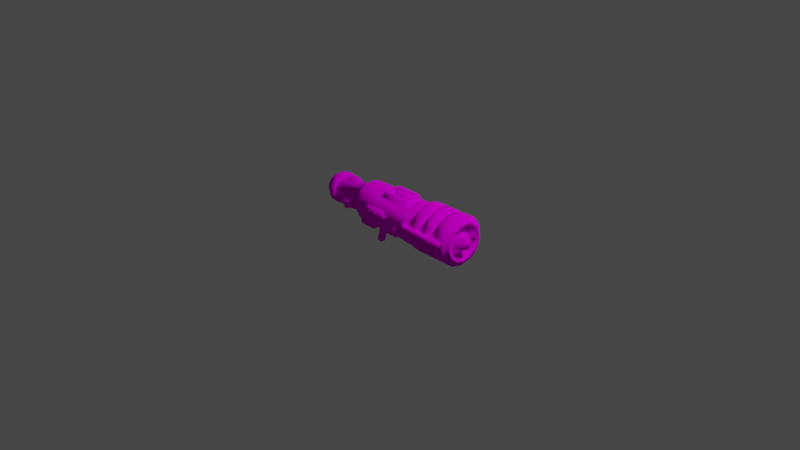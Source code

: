 # Source: Ynykron.blend  (saved by Blender 2.81.16; exported with 4.5.12 LTS)
import bpy
from mathutils import Matrix  # noqa: F401  (used for matrix-valued properties, if any)

bpy.ops.wm.read_factory_settings(use_empty=True)
scene = bpy.context.scene
scene.name = 'Scene'

# ---- collections
col_collection = bpy.data.collections.new('Collection'); scene.collection.children.link(col_collection)

# ---- images (referenced by path relative to the original .blend; pixels are not part of the script)
import os
ASSET_DIR = os.environ.get("B2B_ASSET_DIR", "")  # directory of the original .blend (textures are referenced by path, not embedded)
HERE = os.path.dirname(os.path.abspath(__file__))  # packed textures are extracted next to this script under _unpacked/

def load_image(name, relpath, width, height, colorspace="sRGB"):
    """Load a texture the original file referenced (path relative to the .blend, or extracted next to this script)."""
    p = next((c for c in (os.path.join(HERE, relpath), os.path.join(ASSET_DIR, relpath)) if relpath and os.path.exists(c)), "")
    if p:
        img = bpy.data.images.load(p, check_existing=True)
        img.name = name
    else:  # same state as the original file: an image datablock whose file is absent (Cycles renders it pink)
        img = bpy.data.images.new(name, width, height)
        img.source = "FILE"
        img.filepath = "//" + (relpath or name)
    img.colorspace_settings.name = colorspace
    return img
img_ynykron = load_image('Ynykron', 'Ynykron.png', 1024, 1024, 'sRGB')
img_ynykronammo = load_image('YnykronAmmo', 'YnykronAmmo.png', 1024, 1024, 'sRGB')

# ---- materials (node trees are filled in below, after node groups)
mat_000_normal = bpy.data.materials.new('000_NORMAL_')
mat_000_normal.alpha_threshold = 0.0
mat_000_normal.use_transparent_shadow = False
mat_000_normal.line_color = (0.0, 0.0, 0.0, 1.0)
mat_001_normal = bpy.data.materials.new('001_NORMAL_')
mat_001_normal.use_transparent_shadow = False

# ---- material node trees
mat_000_normal.use_nodes = True; mat_000_normal.node_tree.nodes.clear()
_N = mat_000_normal.node_tree.nodes; _L = mat_000_normal.node_tree.links
n0 = _N.new('ShaderNodeOutputMaterial'); n0.name = 'Material Output'; n0.location = (300, 300)
n1 = _N.new('ShaderNodeBsdfDiffuse'); n1.name = 'Diffuse BSDF'; n1.location = (10, 300)
n1.inputs[1].default_value = 0.5
n2 = _N.new('ShaderNodeTexImage'); n2.name = 'Image Texture'; n2.location = (-280, 280)
n2.image = img_ynykron
n2.interpolation = 'Closest'
_L.new(n1.outputs[0], n0.inputs[0])
_L.new(n2.outputs[0], n1.inputs[0])
n0.is_active_output = True
mat_001_normal.use_nodes = True; mat_001_normal.node_tree.nodes.clear()
_N = mat_001_normal.node_tree.nodes; _L = mat_001_normal.node_tree.links
n0 = _N.new('ShaderNodeOutputMaterial'); n0.name = 'Material Output'; n0.location = (300, 300)
n1 = _N.new('ShaderNodeBsdfDiffuse'); n1.name = 'Diffuse BSDF'; n1.location = (10, 300)
n1.inputs[1].default_value = 0.5
n2 = _N.new('ShaderNodeTexImage'); n2.name = 'Image Texture'; n2.location = (-280, 280)
n2.image = img_ynykronammo
n2.interpolation = 'Closest'
_L.new(n1.outputs[0], n0.inputs[0])
_L.new(n2.outputs[0], n1.inputs[0])
n0.is_active_output = True

# ---- world
world_world = bpy.data.worlds.new('World'); scene.world = world_world
world_world.use_nodes = True; world_world.node_tree.nodes.clear()
_N = world_world.node_tree.nodes; _L = world_world.node_tree.links
n0 = _N.new('ShaderNodeOutputWorld'); n0.name = 'World Output'; n0.location = (300, 300)
n1 = _N.new('ShaderNodeBackground'); n1.name = 'Background'; n1.location = (10, 300)
n1.inputs[0].default_value = (0.05088, 0.05088, 0.05088, 1.0)
_L.new(n1.outputs[0], n0.inputs[0])
n0.is_active_output = True
world_world.color = (0.05088, 0.05088, 0.05088)
world_world.use_sun_shadow = False
world_world.sun_shadow_jitter_overblur = 0.0

# ---- cameras
cam_camera = bpy.data.cameras.new('Camera')
cam_camera.clip_end = 100.0
cam_camera.ortho_scale = 7.314

# ---- lights
light_light = bpy.data.lights.new('Light', 'POINT')
light_light.transmission_factor = 0.0
light_light.energy = 1000.0
light_light.shadow_soft_size = 0.1
light_light.shadow_maximum_resolution = 0.006
light_light.use_absolute_resolution = True

# ---- meshes
me_cube = bpy.data.meshes.new('Cube')
me_cube.from_pydata([(0.913, -1.311e-08, -0.1508), (-0.407, 2.623e-08, -0.1508), (0.913, 0.1022, -0.1256), (-0.407, 0.1022, -0.1256), (0.913, 0.1811, -0.05575), (-0.407, 0.1811, -0.05575), (0.913, 0.2184, 0.04271), (-0.407, 0.2184, 0.04271), (0.913, 0.2057, 0.1472), (-0.407, 0.2057, 0.1472), (0.913, 0.1459, 0.2339), (-0.407, 0.1459, 0.2339), (0.913, 0.05265, 0.2828), (-0.407, 0.05265, 0.2828), (0.913, -0.05265, 0.2828), (-0.407, -0.05265, 0.2828), (0.913, -0.1459, 0.2339), (-0.407, -0.1459, 0.2339), (0.913, -0.2057, 0.1472), (-0.407, -0.2057, 0.1472), (0.913, -0.2184, 0.04271), (-0.407, -0.2184, 0.04271), (0.913, -0.1811, -0.05575), (-0.407, -0.1811, -0.05575), (0.913, -0.1022, -0.1256), (-0.407, -0.1022, -0.1256), (-0.473, 0.08179, -0.08662), (-0.473, 2.663e-08, -0.1068), (-0.473, 0.1448, -0.03075), (-0.473, 0.1747, 0.04801), (-0.473, 0.1646, 0.1316), (-0.473, 0.1167, 0.201), (-0.473, 0.04212, 0.2401), (-0.473, -0.04212, 0.2401), (-0.473, -0.1167, 0.201), (-0.473, -0.1646, 0.1316), (-0.473, -0.1747, 0.04801), (-0.473, -0.1448, -0.03075), (-0.473, -0.08179, -0.08662), (0.869, -1.392e-08, -0.1948), (0.869, 0.1227, -0.1645), (0.869, 0.2173, -0.08074), (0.869, 0.2621, 0.0374), (0.869, 0.2468, 0.1628), (0.869, 0.1751, 0.2668), (0.869, 0.06318, 0.3256), (0.869, -0.06318, 0.3256), (0.869, -0.1751, 0.2668), (0.869, -0.2468, 0.1628), (0.869, -0.2621, 0.0374), (0.869, -0.2173, -0.08074), (0.869, -0.1227, -0.1645), (0.737, -1.392e-08, -0.1948), (0.737, 0.1227, -0.1645), (0.737, 0.2173, -0.08074), (0.737, 0.2621, 0.0374), (0.737, 0.2468, 0.1628), (0.737, 0.1751, 0.2668), (0.737, 0.06318, 0.3256), (0.737, -0.06318, 0.3256), (0.737, -0.1751, 0.2668), (0.737, -0.2468, 0.1628), (0.737, -0.2621, 0.0374), (0.737, -0.2173, -0.08074), (0.737, -0.1227, -0.1645), (0.671, -1.392e-08, -0.1948), (0.671, 0.1227, -0.1645), (0.671, 0.2173, -0.08074), (0.671, 0.2621, 0.0374), (0.671, 0.2468, 0.1628), (0.671, 0.1751, 0.2668), (0.671, 0.06318, 0.3256), (0.671, -0.06318, 0.3256), (0.671, -0.1751, 0.2668), (0.671, -0.2468, 0.1628), (0.671, -0.2621, 0.0374), (0.671, -0.2173, -0.08074), (0.671, -0.1227, -0.1645), (0.583, -1.392e-08, -0.1948), (0.583, 0.1227, -0.1645), (0.583, 0.2173, -0.08074), (0.583, 0.2621, 0.0374), (0.583, 0.2468, 0.1628), (0.583, 0.1751, 0.2668), (0.583, 0.06318, 0.3256), (0.583, -0.06318, 0.3256), (0.583, -0.1751, 0.2668), (0.583, -0.2468, 0.1628), (0.583, -0.2621, 0.0374), (0.583, -0.2173, -0.08074), (0.583, -0.1227, -0.1645), (0.517, -1.392e-08, -0.1948), (0.517, 0.1227, -0.1645), (0.517, 0.2173, -0.08074), (0.517, 0.2621, 0.0374), (0.517, 0.2468, 0.1628), (0.517, 0.1751, 0.2668), (0.517, 0.06318, 0.3256), (0.517, -0.06318, 0.3256), (0.517, -0.1751, 0.2668), (0.517, -0.2468, 0.1628), (0.517, -0.2621, 0.0374), (0.517, -0.2173, -0.08074), (0.517, -0.1227, -0.1645), (0.429, -1.392e-08, -0.1948), (0.429, 0.1227, -0.1645), (0.429, 0.2173, -0.08074), (0.429, 0.2621, 0.0374), (0.429, 0.2468, 0.1628), (0.429, 0.1751, 0.2668), (0.429, 0.06318, 0.3256), (0.429, -0.06318, 0.3256), (0.429, -0.1751, 0.2668), (0.429, -0.2468, 0.1628), (0.429, -0.2621, 0.0374), (0.429, -0.2173, -0.08074), (0.429, -0.1227, -0.1645), (0.913, -1.231e-08, -0.1068), (0.913, 0.08179, -0.08662), (0.913, 0.1448, -0.03075), (0.913, 0.1747, 0.04801), (0.913, 0.1646, 0.1316), (0.913, 0.1167, 0.201), (0.913, 0.04212, 0.2401), (0.913, -0.04212, 0.2401), (0.913, -0.1167, 0.201), (0.913, -0.1646, 0.1316), (0.913, -0.1747, 0.04801), (0.913, -0.1448, -0.03075), (0.913, -0.08179, -0.08662), (0.803, -1.231e-08, -0.1068), (0.803, 0.08179, -0.08662), (0.803, 0.1448, -0.03075), (0.803, 0.1747, 0.04801), (0.803, 0.1646, 0.1316), (0.803, 0.1167, 0.201), (0.803, 0.04212, 0.2401), (0.803, -0.04212, 0.2401), (0.803, -0.1167, 0.201), (0.803, -0.1646, 0.1316), (0.803, -0.1747, 0.04801), (0.803, -0.1448, -0.03075), (0.803, -0.08179, -0.08662), (0.869, -1.221e-08, -0.1504), (0.869, 0.1021, -0.1253), (0.869, 0.1808, -0.05555), (0.869, 0.218, 0.04275), (0.869, 0.2054, 0.1471), (0.869, 0.1457, 0.2336), (0.869, 0.05257, 0.2825), (0.869, -0.05257, 0.2825), (0.869, -0.1457, 0.2336), (0.869, -0.2054, 0.1471), (0.869, -0.218, 0.04275), (0.869, -0.1808, -0.05555), (0.869, -0.1021, -0.1253), (0.429, -1.221e-08, -0.1504), (0.429, 0.1021, -0.1253), (0.429, 0.1808, -0.05555), (0.429, 0.218, 0.04275), (0.429, 0.2054, 0.1471), (0.429, 0.1457, 0.2336), (0.429, 0.05257, 0.2825), (0.429, -0.05257, 0.2825), (0.429, -0.1457, 0.2336), (0.429, -0.2054, 0.1471), (0.429, -0.218, 0.04275), (0.429, -0.1808, -0.05555), (0.429, -0.1021, -0.1253), (0.737, 0.1808, -0.05555), (0.737, 0.218, 0.04275), (0.737, 0.2054, 0.1471), (0.737, 0.1457, 0.2336), (0.737, 0.05257, 0.2825), (0.737, -0.05257, 0.2825), (0.737, -0.1457, 0.2336), (0.737, -0.2054, 0.1471), (0.737, -0.218, 0.04275), (0.737, -0.1808, -0.05555), (0.671, 0.1808, -0.05555), (0.671, 0.218, 0.04275), (0.671, 0.2054, 0.1471), (0.671, 0.1457, 0.2336), (0.671, 0.05257, 0.2825), (0.671, -0.05257, 0.2825), (0.671, -0.1457, 0.2336), (0.671, -0.2054, 0.1471), (0.671, -0.218, 0.04275), (0.671, -0.1808, -0.05555), (0.517, 0.1808, -0.05555), (0.517, 0.218, 0.04275), (0.517, 0.2054, 0.1471), (0.517, 0.1457, 0.2336), (0.517, 0.05257, 0.2825), (0.517, -0.05257, 0.2825), (0.517, -0.1457, 0.2336), (0.517, -0.2054, 0.1471), (0.517, -0.218, 0.04275), (0.517, -0.1808, -0.05555), (0.583, 0.1808, -0.05555), (0.583, 0.218, 0.04275), (0.583, 0.2054, 0.1471), (0.583, 0.1457, 0.2336), (0.583, 0.05257, 0.2825), (0.583, -0.05257, 0.2825), (0.583, -0.1457, 0.2336), (0.583, -0.2054, 0.1471), (0.583, -0.218, 0.04275), (0.583, -0.1808, -0.05555), (0.869, -9.401e-09, -0.03637), (0.869, 0.04907, -0.02428), (0.869, 0.08691, 0.009238), (0.869, 0.1048, 0.0565), (0.869, 0.09874, 0.1067), (0.869, 0.07003, 0.1483), (0.869, 0.02527, 0.1718), (0.869, -0.02527, 0.1718), (0.869, -0.07003, 0.1483), (0.869, -0.09874, 0.1067), (0.869, -0.1048, 0.0565), (0.869, -0.08691, 0.009237), (0.869, -0.04907, -0.02428), (0.957, -7.853e-09, 0.01643), (0.957, 0.02454, 0.02247), (0.957, 0.04345, 0.03923), (0.957, 0.05242, 0.06286), (0.957, 0.04937, 0.08795), (0.957, 0.03501, 0.1087), (0.957, 0.01264, 0.1205), (0.957, -0.01264, 0.1205), (0.957, -0.03501, 0.1087), (0.957, -0.04937, 0.08795), (0.957, -0.05242, 0.06286), (0.957, -0.04345, 0.03923), (0.957, -0.02454, 0.02247), (-0.473, 0.06543, -0.05545), (-0.473, 2.615e-08, -0.07157), (-0.473, 0.1159, -0.01076), (-0.473, 0.1398, 0.05225), (-0.473, 0.1317, 0.1192), (-0.473, 0.09337, 0.1746), (-0.473, 0.0337, 0.2059), (-0.473, -0.0337, 0.2059), (-0.473, -0.09337, 0.1746), (-0.473, -0.1317, 0.1192), (-0.473, -0.1398, 0.05225), (-0.473, -0.1159, -0.01076), (-0.473, -0.06543, -0.05545), (-0.913, 0.06543, -0.05545), (-0.913, 2.615e-08, -0.07157), (-0.913, 0.1159, -0.01076), (-0.913, 0.1398, 0.05225), (-0.913, 0.1317, 0.1192), (-0.913, 0.09337, 0.1746), (-0.913, 0.0337, 0.2059), (-0.913, -0.0337, 0.2059), (-0.913, -0.09337, 0.1746), (-0.913, -0.1317, 0.1192), (-0.913, -0.1398, 0.05225), (-0.913, -0.1159, -0.01076), (-0.913, -0.06543, -0.05545), (-0.957, 0.05889, -0.04298), (-0.957, 2.583e-08, -0.05749), (-0.957, 0.1043, -0.00276), (-0.957, 0.1258, 0.05395), (-0.957, 0.1185, 0.1142), (-0.957, 0.08403, 0.1641), (-0.957, 0.03033, 0.1923), (-0.957, -0.03033, 0.1923), (-0.957, -0.08403, 0.1641), (-0.957, -0.1185, 0.1142), (-0.957, -0.1258, 0.05395), (-0.957, -0.1043, -0.00276), (-0.957, -0.05889, -0.04298), (-0.891, 0.06543, -0.05545), (-0.891, -6.659e-10, -0.07157), (-0.891, 0.1159, -0.01076), (-0.891, 0.1398, 0.05225), (-0.891, 0.1317, 0.1192), (-0.891, 0.09337, 0.1746), (-0.891, 0.0337, 0.2059), (-0.891, -0.0337, 0.2059), (-0.891, -0.09337, 0.1746), (-0.891, -0.1317, 0.1192), (-0.891, -0.1398, 0.05225), (-0.891, -0.1159, -0.01076), (-0.891, -0.06543, -0.05545), (-0.891, 0.07852, -0.08038), (-0.891, -7.991e-10, -0.09973), (-0.891, 0.1391, -0.02676), (-0.891, 0.1677, 0.04886), (-0.891, 0.158, 0.1291), (-0.891, 0.112, 0.1957), (-0.891, 0.04043, 0.2333), (-0.891, -0.04043, 0.2333), (-0.891, -0.112, 0.1957), (-0.891, -0.158, 0.1291), (-0.891, -0.1677, 0.04886), (-0.891, -0.1391, -0.02676), (-0.891, -0.07852, -0.08038), (-0.825, 0.07852, -0.08038), (-0.825, -7.991e-10, -0.09973), (-0.825, 0.1391, -0.02676), (-0.825, 0.1677, 0.04886), (-0.825, 0.158, 0.1291), (-0.825, 0.112, 0.1957), (-0.825, 0.04043, 0.2333), (-0.825, -0.04043, 0.2333), (-0.825, -0.112, 0.1957), (-0.825, -0.158, 0.1291), (-0.825, -0.1677, 0.04886), (-0.825, -0.1391, -0.02676), (-0.825, -0.07852, -0.08038), (-0.825, 0.06533, -0.05525), (-0.825, -1.234e-09, -0.07135), (-0.825, 0.1157, -0.01063), (-0.825, 0.1395, 0.05228), (-0.825, 0.1314, 0.1191), (-0.825, 0.09322, 0.1744), (-0.825, 0.03364, 0.2057), (-0.825, -0.03364, 0.2057), (-0.825, -0.09322, 0.1744), (-0.825, -0.1314, 0.1191), (-0.825, -0.1395, 0.05228), (-0.825, -0.1157, -0.01063), (-0.825, -0.06533, -0.05525), (-0.759, -0.03168, 0.2056), (-0.715, -0.03168, 0.2408), (-0.759, 0.03168, 0.2056), (-0.715, 0.03168, 0.2408), (-0.583, -0.03168, 0.2056), (-0.627, -0.03168, 0.2408), (-0.583, 0.03168, 0.2056), (-0.627, 0.03168, 0.2408), (0.3894, 0.259, 0.06249), (0.3894, 0.2499, 0.1378), (0.8426, 0.259, 0.06249), (0.8426, 0.2499, 0.1378), (0.7986, 0.2936, 0.1431), (0.7986, 0.3027, 0.06779), (0.3454, 0.2936, 0.1431), (0.3454, 0.3027, 0.06779), (0.2794, 0.2184, 0.04271), (0.2794, 0.1811, -0.05575), (0.2618, 0.2559, 0.02879), (0.2618, 0.2201, -0.04997), (0.1034, 0.2184, 0.04271), (0.1034, 0.1811, -0.05575), (0.121, 0.2559, 0.02879), (0.121, 0.2201, -0.04997), (-0.187, 0.1732, -0.06273), (-0.385, 0.1732, -0.06273), (-0.187, 0.1101, -0.1186), (-0.385, 0.1101, -0.1186), (-0.3553, 0.1929, -0.104), (-0.2167, 0.1929, -0.104), (-0.2167, 0.1488, -0.1431), (-0.3553, 0.1488, -0.1431), (0.2587, 0.2075, 0.1326), (0.2587, 0.2166, 0.05734), (0.3467, 0.2166, 0.05734), (0.3467, 0.2075, 0.1326), (0.033, 0.2118, 0.09495), (-0.165, 0.1459, 0.2339), (0.231, -0.1459, 0.2339), (-0.165, -0.1459, 0.2339), (0.2706, 0.05265, 0.2828), (0.2706, -0.05265, 0.2828), (-0.2046, 0.05265, 0.2828), (-0.2046, -0.05265, 0.2828), (0.231, 0.1459, 0.2339), (0.231, -0.1459, 0.2339), (0.033, 0.2337, 0.0976), (-0.011, 0.218, 0.04426), (-0.011, 0.2398, 0.04691), (-0.231, 0.218, 0.04426), (-0.231, 0.2398, 0.04691), (-0.275, 0.2118, 0.09495), (-0.275, 0.2337, 0.0976), (-0.231, 0.2057, 0.1456), (-0.231, 0.2275, 0.1483), (-0.011, 0.2057, 0.1456), (-0.011, 0.2275, 0.1483), (-0.08105, 0.08403, 0.2999), (-0.08105, -0.08403, 0.2999), (0.147, 0.08403, 0.2999), (0.147, -0.08403, 0.2999), (-0.1254, -0.1167, 0.2339), (-0.1254, 0.1167, 0.2339), (0.1914, 0.1167, 0.2339), (0.1914, -0.1167, 0.2339), (-0.1096, -0.105, 0.2999), (-0.1096, 0.105, 0.2999), (0.1756, 0.105, 0.2999), (0.1756, -0.105, 0.2999), (-0.08105, -0.08403, 0.2559), (-0.08105, 0.08403, 0.2559), (0.147, 0.08403, 0.2559), (0.147, -0.08403, 0.2559), (-0.275, -0.099, -0.1398), (-0.275, -0.1022, -0.1256), (-0.275, 0.099, -0.1398), (-0.275, 0.1022, -0.1256), (0.275, -0.099, -0.1398), (0.275, -0.1022, -0.1256), (0.275, 0.099, -0.1398), (0.275, 0.1022, -0.1256), (-0.275, 0.0495, -0.1618), (-0.275, -0.0495, -0.1618), (0.275, -0.0495, -0.1618), (0.275, 0.0495, -0.1618), (0.275, 0.0, -0.1508), (-0.275, 0.0, -0.1508), (-0.121, 0.1525, 0.07224), (-0.121, 0.2443, 0.08337), (-0.1101, 0.152, 0.07671), (-0.1101, 0.2437, 0.08785), (-0.1056, 0.1507, 0.08753), (-0.1056, 0.2424, 0.09866), (-0.1101, 0.1494, 0.09834), (-0.1101, 0.2411, 0.1095), (-0.121, 0.1488, 0.1028), (-0.121, 0.2406, 0.114), (-0.1319, 0.1494, 0.09834), (-0.1319, 0.2411, 0.1095), (-0.1364, 0.1507, 0.08753), (-0.1364, 0.2424, 0.09866), (-0.1319, 0.152, 0.07671), (-0.1319, 0.2437, 0.08785), (-0.495, 0.06543, -0.05545), (-0.495, 2.615e-08, -0.07157), (-0.495, -0.06543, -0.05545), (-0.803, 0.06543, -0.05545), (-0.803, 2.615e-08, -0.07157), (-0.803, -0.06543, -0.05545), (-0.5354, 0.06543, -0.07182), (-0.5354, 2.615e-08, -0.08282), (-0.5354, -0.06543, -0.07182), (-0.7627, 0.06543, -0.1268), (-0.7627, 2.615e-08, -0.1378), (-0.7627, -0.06543, -0.1268), (-0.704, -0.06543, -0.05545), (-0.649, -0.06543, -0.05545), (-0.594, -0.06543, -0.05545), (-0.704, 0.06543, -0.05545), (-0.649, 0.06543, -0.05545), (-0.594, 0.06543, -0.05545), (-0.726, -0.06543, -0.1075), (-0.649, -0.06543, -0.08551), (-0.5719, -0.06543, -0.08111), (-0.726, 0.06543, -0.1075), (-0.649, 0.06543, -0.08551), (-0.5719, 0.06543, -0.08111), (-0.3027, -0.02156, -0.3322), (-0.2587, -0.02156, -0.1618), (-0.3027, 0.02156, -0.3322), (-0.2587, 0.02156, -0.1618), (-0.2411, -0.02464, -0.3446), (-0.1971, -0.02464, -0.1618), (-0.2411, 0.02464, -0.3446), (-0.1971, 0.02464, -0.1618), (-0.3058, -8.159e-10, -0.3316), (-0.2618, -8.159e-10, -0.1618), (-0.2555, 0.03388, -0.3417), (-0.2853, 0.0308, -0.3357), (-0.2413, 0.0308, -0.1618), (-0.2115, 0.03388, -0.1618), (-0.2853, -0.0308, -0.3357), (-0.2555, -0.03388, -0.3417), (-0.2115, -0.03388, -0.1618), (-0.2413, -0.0308, -0.1618), (-0.5719, 2.615e-08, -0.08557), (-0.649, 0.0, -0.09272), (-0.726, 2.615e-08, -0.1131), (-0.2103, -0.00887, -0.2164), (-0.1971, -0.00887, -0.1616), (-0.2103, 0.00887, -0.2164), (-0.1971, 0.00887, -0.1616), (-0.1641, 0.00887, -0.1616), (-0.1773, 0.00887, -0.2164), (-0.1641, -0.00887, -0.1616), (-0.1773, -0.00887, -0.2164), (-0.2119, -0.01404, -0.2231), (-0.2103, -0.01404, -0.2165), (-0.2119, 0.01404, -0.2231), (-0.2103, 0.01404, -0.2165), (-0.2129, 0.0, -0.2274), (-0.1223, 0.01404, -0.2165), (-0.1239, 0.01404, -0.2231), (-0.1223, -0.01404, -0.2165), (-0.1239, -0.01404, -0.2231), (-0.1249, 0.0, -0.2274), (-0.03428, 0.01404, -0.2165), (-0.03589, 0.01404, -0.2231), (-0.03428, -0.01404, -0.2165), (-0.03589, -0.01404, -0.2231), (-0.03692, 0.0, -0.2274), (-0.1113, 0.01404, -0.1618), (-0.1113, -0.01404, -0.1618), (-0.02328, 0.01404, -0.1618), (-0.02328, -0.01404, -0.1618), (0.04272, 0.02809, -0.1618), (0.04272, -0.02809, -0.1618), (0.1307, 0.02809, -0.1618), (0.1307, -0.02809, -0.1618), (0.1307, 0.02809, -0.1948), (0.1307, -0.02809, -0.1948), (0.04272, 0.04719, -0.1618), (0.04272, -0.04719, -0.1618), (0.1395, 0.04719, -0.1948), (0.1395, -0.04719, -0.1948), (0.1395, 0.04719, -0.1618), (0.1395, -0.04719, -0.1618), (0.2495, -0.04719, -0.1948), (0.2495, 0.04719, -0.1948), (0.2715, -0.04719, -0.1618), (0.2715, 0.04719, -0.1618), (0.0176, -0.02006, -0.1882), (0.0176, -0.02006, -0.1794), (0.0176, 0.02006, -0.1882), (0.0176, 0.02006, -0.1794), (0.0374, -0.02006, -0.1882), (0.0374, -0.02006, -0.1794), (0.0374, 0.02006, -0.1882), (0.0374, 0.02006, -0.1794), (0.0176, -0.02654, -0.1882), (0.0176, -0.02654, -0.1794), (0.0176, 0.02654, -0.1794), (0.0176, 0.02654, -0.1882), (0.0374, 0.02654, -0.1882), (0.0374, 0.02654, -0.1794), (0.0374, -0.02654, -0.1794), (0.0374, -0.02654, -0.1882), (0.1254, 0.02006, -0.1794), (0.1254, 0.02006, -0.1882), (0.1254, -0.02006, -0.1794), (0.1254, -0.02006, -0.1882), (0.1254, 0.02654, -0.1794), (0.1254, 0.02654, -0.1882), (0.1254, -0.02654, -0.1794), (0.1254, -0.02654, -0.1882), (0.1236, -0.02822, -0.1838), (0.1236, 0.02822, -0.1838), (0.1218, -0.02822, -0.1813), (0.1218, 0.02822, -0.1813), (0.1189, -0.02822, -0.1822), (0.1189, 0.02822, -0.1822), (0.1189, -0.02822, -0.1853), (0.1189, 0.02822, -0.1853), (0.1218, -0.02822, -0.1863), (0.1218, 0.02822, -0.1863), (-0.05824, -0.06722, 0.0579), (-0.05824, 0.06722, 0.0579), (0.1242, 0.06722, 0.0579), (0.1242, -0.06722, 0.0579), (-0.05824, -0.06722, 0.2779), (-0.05824, 0.06722, 0.2779), (0.1242, 0.06722, 0.2779), (0.1242, -0.06722, 0.2779), (0.1081, 7.816e-17, 0.2782), (0.1061, 0.006466, 0.2782), (0.1008, 0.01046, 0.2782), (0.09422, 0.01046, 0.2782), (0.0889, 0.006466, 0.2782), (0.08688, 7.816e-17, 0.2782), (0.0889, -0.006466, 0.2782), (0.09422, -0.01046, 0.2782), (0.1008, -0.01046, 0.2782), (0.1061, -0.006466, 0.2782), (-0.04213, 7.816e-17, 0.2782), (-0.0401, 0.006466, 0.2782), (-0.03478, 0.01046, 0.2782), (-0.02822, 0.01046, 0.2782), (-0.0229, 0.006466, 0.2782), (-0.02088, 7.816e-17, 0.2782), (-0.0229, -0.006466, 0.2782), (-0.02822, -0.01046, 0.2782), (-0.03478, -0.01046, 0.2782), (-0.0401, -0.006466, 0.2782), (-0.04213, -2.623e-09, 0.3057), (-0.0401, 0.006466, 0.3051), (-0.03478, 0.01046, 0.3037), (-0.02822, 0.01046, 0.3019), (-0.0229, 0.006466, 0.3005), (-0.02088, -1.311e-09, 0.3), (-0.0229, -0.006466, 0.3005), (-0.02822, -0.01046, 0.3019), (-0.03478, -0.01046, 0.3037), (-0.0401, -0.006466, 0.3051), (-0.02789, -5.245e-09, 0.3303), (-0.02641, 0.006466, 0.3288), (-0.02252, 0.01046, 0.3249), (-0.01771, 0.01046, 0.3201), (-0.01382, 0.006466, 0.3162), (-0.01233, -2.623e-09, 0.3148), (-0.01382, -0.006466, 0.3162), (-0.01771, -0.01046, 0.3201), (-0.02252, -0.01046, 0.3249), (-0.02641, -0.006466, 0.3288), (-0.003235, -5.245e-09, 0.3446), (-0.002691, 0.006466, 0.3425), (-0.001268, 0.01046, 0.3372), (0.0004917, 0.01046, 0.3306), (0.001915, 0.006466, 0.3253), (0.002459, -5.245e-09, 0.3233), (0.001915, -0.006466, 0.3253), (0.0004917, -0.01046, 0.3306), (-0.001268, -0.01046, 0.3372), (-0.002691, -0.006466, 0.3425), (0.06924, -5.245e-09, 0.3446), (0.06869, 0.006466, 0.3425), (0.06727, 0.01046, 0.3372), (0.06551, 0.01046, 0.3306), (0.06408, 0.006466, 0.3253), (0.06354, -5.245e-09, 0.3233), (0.06408, -0.006466, 0.3253), (0.06551, -0.01046, 0.3306), (0.06727, -0.01046, 0.3372), (0.06869, -0.006466, 0.3425), (0.09389, -5.245e-09, 0.3303), (0.09241, 0.006466, 0.3288), (0.08852, 0.01046, 0.3249), (0.08371, 0.01046, 0.3201), (0.07982, 0.006466, 0.3162), (0.07833, -2.623e-09, 0.3148), (0.07982, -0.006466, 0.3162), (0.08371, -0.01046, 0.3201), (0.08852, -0.01046, 0.3249), (0.09241, -0.006466, 0.3288), (0.1081, -2.623e-09, 0.3057), (0.1061, 0.006466, 0.3051), (0.1008, 0.01046, 0.3037), (0.09422, 0.01046, 0.3019), (0.0889, 0.006466, 0.3005), (0.08688, -1.311e-09, 0.3), (0.0889, -0.006466, 0.3005), (0.09422, -0.01046, 0.3019), (0.1008, -0.01046, 0.3037), (0.1061, -0.006466, 0.3051), (-0.02174, -0.06722, 0.1239), (-0.02174, -0.06722, 0.2119), (-0.02174, 0.06722, 0.2119), (-0.02174, 0.06722, 0.1239), (0.08774, -0.06722, 0.1239), (0.08774, -0.06722, 0.2119), (0.08774, 0.06722, 0.1239), (0.08774, 0.06722, 0.2119), (-0.08105, -0.08403, 0.07623), (-0.08105, -0.08403, 0.2596), (-0.08105, 0.08403, 0.2596), (-0.08105, 0.08403, 0.07623), (0.147, -0.08403, 0.07623), (0.147, -0.08403, 0.2596), (0.147, 0.08403, 0.07623), (0.147, 0.08403, 0.2596), (-0.05824, -0.08403, 0.09456), (-0.05824, -0.08403, 0.2412), (-0.05824, 0.08403, 0.2412), (-0.05824, 0.08403, 0.09456), (0.1242, -0.08403, 0.09456), (0.1242, -0.08403, 0.2412), (0.1242, 0.08403, 0.09456), (0.1242, 0.08403, 0.2412), (0.008053, -0.011, 0.0579), (0.008053, -0.011, 0.02501), (0.09605, 0.011, 0.02501), (0.09605, 0.011, 0.0579), (0.09605, -0.011, 0.02501), (0.09605, -0.011, 0.0579), (0.008053, 0.011, 0.0579), (0.008053, 0.011, 0.02501), (0.077, 0.022, 0.01401), (0.077, 0.022, 0.0579), (0.05795, 0.011, 0.02501), (0.05795, 0.011, 0.0579), (0.05795, -0.011, 0.02501), (0.05795, -0.011, 0.0579), (0.077, -0.022, 0.01401), (0.077, -0.022, 0.0579), (-0.011, 0.022, 0.01401), (-0.011, 0.022, 0.0579), (-0.03005, 0.011, 0.02501), (-0.03005, 0.011, 0.0579), (-0.03005, -0.011, 0.02501), (-0.03005, -0.011, 0.0579), (-0.011, -0.022, 0.01401), (-0.011, -0.022, 0.0579), (-0.055, 0.1525, 0.07224), (-0.055, 0.2443, 0.08337), (-0.04411, 0.152, 0.07671), (-0.04411, 0.2437, 0.08785), (-0.0396, 0.1507, 0.08753), (-0.0396, 0.2424, 0.09866), (-0.04411, 0.1494, 0.09834), (-0.04411, 0.2411, 0.1095), (-0.055, 0.1488, 0.1028), (-0.055, 0.2406, 0.114), (-0.06589, 0.1494, 0.09834), (-0.06589, 0.2411, 0.1095), (-0.0704, 0.1507, 0.08753), (-0.0704, 0.2424, 0.09866), (-0.06589, 0.152, 0.07671), (-0.06589, 0.2437, 0.08785), (-0.187, 0.1525, 0.07224), (-0.187, 0.2443, 0.08337), (-0.1761, 0.152, 0.07671), (-0.1761, 0.2437, 0.08785), (-0.1716, 0.1507, 0.08753), (-0.1716, 0.2424, 0.09866), (-0.1761, 0.1494, 0.09834), (-0.1761, 0.2411, 0.1095), (-0.187, 0.1488, 0.1028), (-0.187, 0.2406, 0.114), (-0.1979, 0.1494, 0.09834), (-0.1979, 0.2411, 0.1095), (-0.2024, 0.1507, 0.08753), (-0.2024, 0.2424, 0.09866), (-0.1979, 0.152, 0.07671), (-0.1979, 0.2437, 0.08785), (0.3894, -0.259, 0.06249), (0.3894, -0.2499, 0.1378), (0.8426, -0.259, 0.06249), (0.8426, -0.2499, 0.1378), (0.7986, -0.2936, 0.1431), (0.7986, -0.3027, 0.06779), (0.3454, -0.2936, 0.1431), (0.3454, -0.3027, 0.06779), (0.2794, -0.2184, 0.04271), (0.2794, -0.1811, -0.05575), (0.2618, -0.2559, 0.02879), (0.2618, -0.2201, -0.04997), (0.1034, -0.2184, 0.04271), (0.1034, -0.1811, -0.05575), (0.121, -0.2559, 0.02879), (0.121, -0.2201, -0.04997), (-0.187, -0.1732, -0.06273), (-0.385, -0.1732, -0.06273), (-0.187, -0.1101, -0.1186), (-0.385, -0.1101, -0.1186), (-0.3553, -0.1929, -0.104), (-0.2167, -0.1929, -0.104), (-0.2167, -0.1488, -0.1431), (-0.3553, -0.1488, -0.1431), (0.2587, -0.2075, 0.1326), (0.2587, -0.2166, 0.05734), (0.3467, -0.2166, 0.05734), (0.3467, -0.2075, 0.1326), (0.033, -0.2118, 0.09495), (0.033, -0.2337, 0.0976), (-0.011, -0.218, 0.04426), (-0.011, -0.2398, 0.04691), (-0.231, -0.218, 0.04426), (-0.231, -0.2398, 0.04691), (-0.275, -0.2118, 0.09495), (-0.275, -0.2337, 0.0976), (-0.231, -0.2057, 0.1456), (-0.231, -0.2275, 0.1483), (-0.011, -0.2057, 0.1456), (-0.011, -0.2275, 0.1483), (-0.121, -0.1525, 0.07224), (-0.121, -0.2443, 0.08337), (-0.1101, -0.152, 0.07671), (-0.1101, -0.2437, 0.08785), (-0.1056, -0.1507, 0.08753), (-0.1056, -0.2424, 0.09866), (-0.1101, -0.1494, 0.09834), (-0.1101, -0.2411, 0.1095), (-0.121, -0.1488, 0.1028), (-0.121, -0.2406, 0.114), (-0.1319, -0.1494, 0.09834), (-0.1319, -0.2411, 0.1095), (-0.1364, -0.1507, 0.08753), (-0.1364, -0.2424, 0.09866), (-0.1319, -0.152, 0.07671), (-0.1319, -0.2437, 0.08785), (-0.055, -0.1525, 0.07224), (-0.055, -0.2443, 0.08337), (-0.04411, -0.152, 0.07671), (-0.04411, -0.2437, 0.08785), (-0.0396, -0.1507, 0.08753), (-0.0396, -0.2424, 0.09866), (-0.04411, -0.1494, 0.09834), (-0.04411, -0.2411, 0.1095), (-0.055, -0.1488, 0.1028), (-0.055, -0.2406, 0.114), (-0.06589, -0.1494, 0.09834), (-0.06589, -0.2411, 0.1095), (-0.0704, -0.1507, 0.08753), (-0.0704, -0.2424, 0.09866), (-0.06589, -0.152, 0.07671), (-0.06589, -0.2437, 0.08785), (-0.187, -0.1525, 0.07224), (-0.187, -0.2443, 0.08337), (-0.1761, -0.152, 0.07671), (-0.1761, -0.2437, 0.08785), (-0.1716, -0.1507, 0.08753), (-0.1716, -0.2424, 0.09866), (-0.1761, -0.1494, 0.09834), (-0.1761, -0.2411, 0.1095), (-0.187, -0.1488, 0.1028), (-0.187, -0.2406, 0.114), (-0.1979, -0.1494, 0.09834), (-0.1979, -0.2411, 0.1095), (-0.2024, -0.1507, 0.08753), (-0.2024, -0.2424, 0.09866), (-0.1979, -0.152, 0.07671), (-0.1979, -0.2437, 0.08785), (-0.759, 0.1388, 0.05048), (-0.715, 0.1717, 0.038), (-0.759, 0.1163, -0.008764), (-0.715, 0.1492, -0.02125), (-0.583, 0.1388, 0.05048), (-0.627, 0.1717, 0.038), (-0.583, 0.1163, -0.008764), (-0.627, 0.1492, -0.02125), (-0.759, -0.1163, -0.008764), (-0.715, -0.1492, -0.02125), (-0.759, -0.1388, 0.05048), (-0.715, -0.1717, 0.038), (-0.583, -0.1163, -0.008764), (-0.627, -0.1492, -0.02125), (-0.583, -0.1388, 0.05048), (-0.627, -0.1717, 0.038)], [], [(0, 1, 3, 2), (2, 3, 5, 4), (4, 5, 7, 6), (6, 7, 9, 8), (9, 11, 363), (10, 370, 366, 12), (12, 366, 367, 14), (17, 19, 365), (337, 335, 334, 336), (20, 21, 23, 22), (9, 7, 29, 30), (22, 23, 25, 24), (24, 25, 1, 0), (30, 29, 238, 239), (19, 17, 34, 35), (5, 3, 26, 28), (15, 13, 32, 33), (25, 23, 37, 38), (11, 9, 30, 31), (21, 19, 35, 36), (7, 5, 28, 29), (17, 15, 33, 34), (3, 1, 27, 26), (1, 25, 38, 27), (13, 11, 31, 32), (23, 21, 36, 37), (50, 154, 153, 49), (42, 55, 56, 43), (50, 63, 64, 51), (43, 56, 57, 44), (51, 64, 52, 39), (44, 57, 58, 45), (45, 58, 59, 46), (46, 59, 60, 47), (39, 52, 53, 40), (47, 60, 61, 48), (40, 53, 54, 41), (48, 61, 62, 49), (41, 54, 55, 42), (49, 62, 63, 50), (76, 89, 90, 77), (52, 65, 66, 53), (53, 66, 67, 54), (63, 76, 77, 64), (64, 77, 65, 52), (69, 82, 83, 70), (77, 90, 78, 65), (70, 83, 84, 71), (71, 84, 85, 72), (72, 85, 86, 73), (65, 78, 79, 66), (73, 86, 87, 74), (66, 79, 80, 67), (74, 87, 88, 75), (67, 80, 81, 68), (75, 88, 89, 76), (68, 81, 82, 69), (94, 107, 108, 95), (78, 91, 92, 79), (79, 92, 93, 80), (89, 102, 103, 90), (90, 103, 91, 78), (47, 151, 150, 46), (102, 115, 116, 103), (95, 108, 109, 96), (103, 116, 104, 91), (96, 109, 110, 97), (97, 110, 111, 98), (98, 111, 112, 99), (91, 104, 105, 92), (99, 112, 113, 100), (92, 105, 106, 93), (100, 113, 114, 101), (93, 106, 107, 94), (101, 114, 115, 102), (42, 146, 145, 41), (49, 153, 152, 48), (41, 145, 144, 40), (56, 171, 172, 57), (48, 152, 151, 47), (40, 144, 143, 39), (8, 10, 122, 121), (18, 20, 127, 126), (4, 6, 120, 119), (14, 16, 125, 124), (0, 2, 118, 117), (24, 0, 117, 129), (10, 12, 123, 122), (20, 22, 128, 127), (6, 8, 121, 120), (16, 18, 126, 125), (2, 4, 119, 118), (12, 14, 124, 123), (22, 24, 129, 128), (126, 127, 140, 139), (119, 120, 133, 132), (127, 128, 141, 140), (120, 121, 134, 133), (128, 129, 142, 141), (121, 122, 135, 134), (129, 117, 130, 142), (122, 123, 136, 135), (123, 124, 137, 136), (124, 125, 138, 137), (117, 118, 131, 130), (125, 126, 139, 138), (118, 119, 132, 131), (43, 147, 146, 42), (51, 155, 154, 50), (44, 148, 147, 43), (39, 143, 155, 51), (45, 149, 148, 44), (46, 150, 149, 45), (106, 158, 159, 107), (114, 166, 167, 115), (107, 159, 160, 108), (115, 167, 168, 116), (108, 160, 161, 109), (116, 168, 156, 104), (109, 161, 162, 110), (110, 162, 163, 111), (111, 163, 164, 112), (104, 156, 157, 105), (112, 164, 165, 113), (105, 157, 158, 106), (113, 165, 166, 114), (60, 175, 176, 61), (57, 172, 173, 58), (54, 169, 170, 55), (61, 176, 177, 62), (58, 173, 174, 59), (55, 170, 171, 56), (62, 177, 178, 63), (59, 174, 175, 60), (71, 183, 182, 70), (68, 180, 179, 67), (75, 187, 186, 74), (72, 184, 183, 71), (69, 181, 180, 68), (76, 188, 187, 75), (73, 185, 184, 72), (70, 182, 181, 69), (74, 186, 185, 73), (94, 190, 189, 93), (101, 197, 196, 100), (98, 194, 193, 97), (95, 191, 190, 94), (102, 198, 197, 101), (99, 195, 194, 98), (96, 192, 191, 95), (100, 196, 195, 99), (97, 193, 192, 96), (82, 201, 202, 83), (86, 205, 206, 87), (83, 202, 203, 84), (80, 199, 200, 81), (87, 206, 207, 88), (84, 203, 204, 85), (81, 200, 201, 82), (88, 207, 208, 89), (85, 204, 205, 86), (67, 179, 169, 54), (80, 93, 189, 199), (76, 63, 178, 188), (89, 208, 198, 102), (138, 139, 218, 217), (131, 132, 211, 210), (139, 140, 219, 218), (132, 133, 212, 211), (140, 141, 220, 219), (133, 134, 213, 212), (141, 142, 221, 220), (134, 135, 214, 213), (142, 130, 209, 221), (135, 136, 215, 214), (136, 137, 216, 215), (137, 138, 217, 216), (130, 131, 210, 209), (211, 212, 225, 224), (219, 220, 233, 232), (212, 213, 226, 225), (220, 221, 234, 233), (213, 214, 227, 226), (221, 209, 222, 234), (214, 215, 228, 227), (215, 216, 229, 228), (216, 217, 230, 229), (209, 210, 223, 222), (217, 218, 231, 230), (210, 211, 224, 223), (218, 219, 232, 231), (230, 231, 229), (232, 233, 231), (234, 222, 233), (223, 224, 222), (225, 226, 224), (227, 228, 226), (231, 233, 229), (226, 228, 224), (233, 222, 229), (224, 228, 222), (228, 229, 222), (38, 37, 246, 247), (31, 30, 239, 240), (27, 38, 247, 236), (32, 31, 240, 241), (33, 32, 241, 242), (34, 33, 242, 243), (26, 27, 236, 235), (35, 34, 243, 244), (28, 26, 235, 237), (36, 35, 244, 245), (29, 28, 237, 238), (37, 36, 245, 246), (246, 245, 258, 259), (239, 238, 251, 252), (247, 246, 259, 260), (240, 239, 252, 253), (236, 247, 260, 249), (241, 240, 253, 254), (242, 241, 254, 255), (243, 242, 255, 256), (235, 236, 249, 248), (244, 243, 256, 257), (237, 235, 248, 250), (245, 244, 257, 258), (238, 237, 250, 251), (256, 255, 268, 269), (248, 249, 262, 261), (257, 256, 269, 270), (250, 248, 261, 263), (258, 257, 270, 271), (251, 250, 263, 264), (259, 258, 271, 272), (252, 251, 264, 265), (260, 259, 272, 273), (253, 252, 265, 266), (249, 260, 273, 262), (254, 253, 266, 267), (255, 254, 267, 268), (266, 265, 267), (264, 263, 265), (261, 262, 263), (273, 272, 262), (271, 270, 272), (269, 268, 270), (265, 263, 267), (263, 262, 267), (270, 268, 272), (262, 272, 268), (268, 267, 262), (284, 285, 298, 297), (277, 278, 291, 290), (285, 286, 299, 298), (278, 279, 292, 291), (286, 275, 288, 299), (279, 280, 293, 292), (280, 281, 294, 293), (281, 282, 295, 294), (275, 274, 287, 288), (282, 283, 296, 295), (274, 276, 289, 287), (283, 284, 297, 296), (276, 277, 290, 289), (291, 292, 305, 304), (299, 288, 301, 312), (292, 293, 306, 305), (293, 294, 307, 306), (294, 295, 308, 307), (288, 287, 300, 301), (295, 296, 309, 308), (287, 289, 302, 300), (296, 297, 310, 309), (289, 290, 303, 302), (297, 298, 311, 310), (290, 291, 304, 303), (298, 299, 312, 311), (306, 307, 320, 319), (307, 308, 321, 320), (301, 300, 313, 314), (308, 309, 322, 321), (300, 302, 315, 313), (309, 310, 323, 322), (302, 303, 316, 315), (310, 311, 324, 323), (303, 304, 317, 316), (311, 312, 325, 324), (304, 305, 318, 317), (312, 301, 314, 325), (305, 306, 319, 318), (326, 327, 329, 328), (328, 329, 333, 332), (332, 333, 331, 330), (330, 331, 327, 326), (333, 329, 327, 331), (345, 343, 347, 349), (344, 342, 343, 345), (337, 336, 339, 338), (335, 337, 338, 340), (18, 19, 21, 20), (340, 341, 359, 358), (336, 334, 341, 339), (338, 339, 341, 340), (347, 346, 348, 349), (342, 344, 348, 346), (344, 345, 349, 348), (355, 356, 357, 354), (351, 354, 357, 353), (350, 355, 354, 351), (353, 357, 356, 352), (352, 356, 355, 350), (334, 335, 361, 360), (335, 340, 358, 361), (341, 334, 360, 359), (369, 15, 17, 365), (369, 368, 13, 15), (14, 367, 371, 16), (368, 363, 11, 13), (367, 366, 370, 371), (365, 363, 368, 369), (365, 371, 370, 363), (362, 373, 374, 372), (373, 375, 376, 374), (375, 377, 378, 376), (377, 379, 380, 378), (378, 380, 376), (379, 381, 382, 380), (381, 362, 372, 382), (372, 374, 382), (376, 380, 382, 374), (385, 383, 396, 397), (394, 390, 389, 393), (393, 389, 388, 392), (392, 388, 387, 391), (391, 387, 390, 394), (384, 383, 392, 391), (385, 386, 394, 393), (383, 385, 393, 392), (386, 384, 391, 394), (395, 398, 397, 396), (383, 384, 395, 396), (384, 386, 398, 395), (386, 385, 397, 398), (10, 8, 370), (16, 371, 18), (18, 371, 365, 19), (8, 9, 363, 370), (410, 405, 406), (401, 402, 406, 405), (409, 404, 403), (403, 404, 400, 399), (408, 409, 403, 399), (401, 405, 410, 407), (407, 410, 409, 408), (410, 406, 411), (399, 400, 408), (401, 407, 402), (404, 409, 411), (410, 411, 409), (402, 407, 412), (400, 412, 408), (408, 412, 407), (413, 414, 416, 415), (415, 416, 418, 417), (417, 418, 420, 419), (419, 420, 422, 421), (421, 422, 424, 423), (423, 424, 426, 425), (425, 426, 428, 427), (427, 428, 414, 413), (418, 416, 420), (422, 420, 424), (426, 424, 428), (414, 428, 416), (416, 428, 424, 420), (430, 431, 437, 436), (446, 429, 435, 452), (441, 434, 440, 447), (433, 432, 438, 439), (429, 430, 436, 435), (434, 433, 439, 440), (431, 443, 449, 437), (443, 442, 448, 449), (442, 441, 447, 448), (432, 444, 450, 438), (444, 445, 451, 450), (445, 446, 452, 451), (461, 462, 456, 455), (463, 466, 460, 459), (455, 464, 461), (467, 470, 454, 453), (467, 453, 461), (457, 458, 469, 468), (468, 469, 470, 467), (459, 460, 458, 457), (455, 456, 465, 464), (464, 465, 466, 463), (453, 454, 462, 461), (463, 459, 464), (468, 467, 457), (464, 459, 461), (467, 461, 457), (457, 461, 459), (436, 471, 452, 435), (436, 437, 449, 471), (448, 472, 471, 449), (451, 452, 471, 472), (450, 451, 472, 473), (447, 473, 472, 448), (439, 473, 447, 440), (439, 438, 450, 473), (484, 486, 482, 483, 485), (479, 478, 480, 481), (476, 477, 478, 479), (475, 474, 481, 480), (492, 499, 500, 494), (482, 486, 491, 490), (486, 484, 488, 491), (484, 485, 487, 488), (485, 483, 489, 487), (483, 482, 490, 489), (493, 492, 494, 495), (489, 490, 495, 494), (490, 491, 496, 495), (491, 488, 493, 496), (488, 487, 492, 493), (487, 489, 498, 497), (494, 500, 498, 489), (492, 487, 497, 499), (496, 493, 495), (504, 503, 505, 506), (501, 505, 503), (504, 506, 502), (507, 509, 505, 501), (510, 508, 502, 506), (505, 509, 510, 506), (510, 509, 514, 513), (507, 511, 509), (510, 512, 508), (514, 516, 515, 513), (509, 511, 516, 514), (511, 512, 515, 516), (512, 510, 513, 515), (517, 518, 520, 519), (521, 522, 535, 536), (523, 524, 522, 521), (522, 518, 526, 531), (519, 523, 521, 517), (524, 520, 518, 522), (528, 527, 530, 529), (532, 531, 526, 525), (520, 524, 530, 527), (519, 520, 527, 528), (518, 517, 525, 526), (517, 521, 532, 525), (532, 521, 536, 540), (523, 519, 528, 529), (536, 535, 539, 540), (533, 534, 538, 537), (523, 529, 538, 534), (529, 530, 537, 538), (530, 524, 533, 537), (522, 531, 539, 535), (524, 523, 534, 533), (531, 532, 540, 539), (541, 542, 544, 543), (543, 544, 546, 545), (545, 546, 548, 547), (547, 548, 550, 549), (549, 550, 542, 541), (551, 552, 553, 554), (555, 558, 557, 556), (649, 648, 555, 556), (648, 652, 558, 555), (652, 654, 557, 558), (654, 649, 556, 557), (569, 579, 580, 570), (570, 580, 581, 571), (571, 581, 582, 572), (572, 582, 583, 573), (573, 583, 584, 574), (574, 584, 585, 575), (575, 585, 586, 576), (576, 586, 587, 577), (577, 587, 588, 578), (578, 588, 579, 569), (579, 589, 590, 580), (580, 590, 591, 581), (581, 591, 592, 582), (582, 592, 593, 583), (583, 593, 594, 584), (584, 594, 595, 585), (585, 595, 596, 586), (586, 596, 597, 587), (587, 597, 598, 588), (588, 598, 589, 579), (589, 599, 600, 590), (590, 600, 601, 591), (591, 601, 602, 592), (592, 602, 603, 593), (593, 603, 604, 594), (594, 604, 605, 595), (595, 605, 606, 596), (596, 606, 607, 597), (597, 607, 608, 598), (598, 608, 599, 589), (599, 609, 610, 600), (600, 610, 611, 601), (601, 611, 612, 602), (602, 612, 613, 603), (603, 613, 614, 604), (604, 614, 615, 605), (605, 615, 616, 606), (606, 616, 617, 607), (607, 617, 618, 608), (608, 618, 609, 599), (609, 619, 620, 610), (610, 620, 621, 611), (611, 621, 622, 612), (612, 622, 623, 613), (613, 623, 624, 614), (614, 624, 625, 615), (615, 625, 626, 616), (616, 626, 627, 617), (617, 627, 628, 618), (618, 628, 619, 609), (619, 629, 630, 620), (620, 630, 631, 621), (621, 631, 632, 622), (622, 632, 633, 623), (623, 633, 634, 624), (624, 634, 635, 625), (625, 635, 636, 626), (626, 636, 637, 627), (627, 637, 638, 628), (628, 638, 629, 619), (629, 559, 560, 630), (630, 560, 561, 631), (631, 561, 562, 632), (632, 562, 563, 633), (633, 563, 564, 634), (634, 564, 565, 635), (635, 565, 566, 636), (636, 566, 567, 637), (637, 567, 568, 638), (638, 568, 559, 629), (553, 552, 650, 653), (645, 642, 641, 646), (554, 553, 653, 651), (651, 653, 654, 652), (551, 554, 651, 647), (639, 643, 644, 640), (552, 551, 647, 650), (650, 647, 648, 649), (655, 656, 648, 647), (657, 658, 650, 649), (660, 659, 651, 652), (661, 662, 654, 653), (658, 661, 653, 650), (662, 657, 649, 654), (659, 655, 647, 651), (656, 660, 652, 648), (639, 640, 656, 655), (641, 642, 658, 657), (644, 643, 659, 660), (645, 646, 662, 661), (642, 645, 661, 658), (646, 641, 657, 662), (643, 639, 655, 659), (640, 644, 660, 656), (671, 672, 666, 665), (665, 666, 668, 667), (667, 668, 678, 677), (665, 667, 677, 671), (671, 673, 674, 672), (673, 675, 676, 674), (675, 677, 678, 676), (673, 671, 677, 675), (679, 680, 669, 670), (670, 669, 663, 664), (664, 663, 686, 685), (670, 664, 685, 679), (679, 681, 682, 680), (681, 683, 684, 682), (683, 685, 686, 684), (681, 679, 685, 683), (687, 688, 690, 689), (689, 690, 692, 691), (691, 692, 694, 693), (693, 694, 696, 695), (695, 696, 698, 697), (697, 698, 700, 699), (699, 700, 702, 701), (701, 702, 688, 687), (692, 690, 694), (696, 694, 698), (700, 698, 702), (688, 702, 690), (690, 702, 698, 694), (703, 704, 706, 705), (705, 706, 708, 707), (707, 708, 710, 709), (709, 710, 712, 711), (711, 712, 714, 713), (713, 714, 716, 715), (715, 716, 718, 717), (717, 718, 704, 703), (708, 706, 710), (712, 710, 714), (716, 714, 718), (704, 718, 706), (706, 718, 714, 710), (722, 721, 719, 720), (730, 734, 732, 728), (729, 730, 728, 727), (722, 723, 724, 721), (720, 725, 723, 722), (725, 743, 744, 726), (721, 724, 726, 719), (723, 725, 726, 724), (732, 734, 733, 731), (727, 731, 733, 729), (729, 733, 734, 730), (740, 739, 742, 741), (736, 738, 742, 739), (735, 736, 739, 740), (738, 737, 741, 742), (737, 735, 740, 741), (719, 745, 746, 720), (720, 746, 743, 725), (726, 744, 745, 719), (747, 748, 750, 749), (749, 750, 752, 751), (751, 752, 754, 753), (753, 754, 756, 755), (754, 752, 756), (755, 756, 758, 757), (757, 758, 748, 747), (748, 758, 750), (752, 750, 758, 756), (759, 761, 762, 760), (761, 763, 764, 762), (763, 765, 766, 764), (765, 767, 768, 766), (767, 769, 770, 768), (769, 771, 772, 770), (771, 773, 774, 772), (773, 759, 760, 774), (764, 766, 762), (768, 770, 766), (772, 774, 770), (760, 762, 774), (762, 766, 770, 774), (775, 777, 778, 776), (777, 779, 780, 778), (779, 781, 782, 780), (781, 783, 784, 782), (783, 785, 786, 784), (785, 787, 788, 786), (787, 789, 790, 788), (789, 775, 776, 790), (780, 782, 778), (784, 786, 782), (788, 790, 786), (776, 778, 790), (778, 782, 786, 790), (791, 793, 794, 792), (793, 795, 796, 794), (795, 797, 798, 796), (797, 799, 800, 798), (799, 801, 802, 800), (801, 803, 804, 802), (803, 805, 806, 804), (805, 791, 792, 806), (796, 798, 794), (800, 802, 798), (804, 806, 802), (792, 794, 806), (794, 798, 802, 806), (807, 808, 810, 809), (809, 810, 814, 813), (813, 814, 812, 811), (811, 812, 808, 807), (814, 810, 808, 812), (815, 816, 818, 817), (817, 818, 822, 821), (821, 822, 820, 819), (819, 820, 816, 815), (822, 818, 816, 820)])
me_cube.polygons.foreach_set('use_smooth', [1, 1, 1, 1, 1, 1, 1, 1, 1, 1, 1, 1, 1, 1, 1, 1, 1, 1, 1, 1, 1, 1, 1, 1, 1, 1, 1, 1, 1, 1, 1, 1, 1, 1, 1, 1, 1, 1, 1, 1, 1, 1, 1, 1, 1, 1, 1, 1, 1, 1, 1, 1, 1, 1, 1, 1, 1, 1, 1, 1, 1, 1, 1, 1, 1, 1, 1, 1, 1, 1, 1, 1, 1, 1, 1, 1, 1, 1, 1, 1, 1, 1, 1, 1, 1, 1, 1, 1, 1, 1, 1, 1, 1, 1, 1, 1, 1, 1, 1, 1, 1, 1, 1, 1, 1, 1, 1, 1, 1, 1, 1, 1, 1, 1, 1, 1, 1, 1, 1, 1, 1, 1, 1, 1, 1, 1, 1, 1, 1, 1, 1, 1, 1, 1, 1, 1, 1, 1, 1, 1, 1, 1, 1, 1, 1, 1, 1, 1, 1, 1, 1, 1, 1, 1, 1, 1, 1, 1, 1, 1, 1, 1, 1, 1, 1, 1, 1, 1, 1, 1, 1, 1, 1, 1, 1, 1, 1, 1, 1, 1, 1, 1, 1, 1, 1, 1, 1, 1, 1, 1, 1, 1, 1, 1, 1, 1, 1, 1, 1, 1, 1, 1, 1, 1, 1, 1, 1, 1, 1, 1, 1, 1, 1, 1, 1, 1, 1, 1, 1, 1, 1, 1, 1, 1, 1, 1, 1, 1, 1, 1, 1, 1, 1, 1, 1, 1, 1, 1, 1, 1, 1, 1, 1, 1, 1, 1, 1, 1, 1, 1, 1, 1, 1, 1, 1, 1, 1, 1, 1, 1, 1, 1, 1, 1, 1, 1, 1, 1, 1, 1, 1, 1, 1, 1, 1, 1, 1, 1, 1, 1, 1, 1, 1, 1, 1, 1, 1, 1, 1, 1, 1, 1, 1, 1, 1, 1, 1, 1, 1, 1, 1, 1, 1, 1, 1, 1, 1, 1, 1, 1, 1, 1, 1, 1, 1, 1, 1, 1, 1, 1, 1, 1, 1, 1, 1, 1, 1, 1, 1, 1, 1, 1, 1, 1, 1, 1, 1, 1, 1, 1, 1, 1, 1, 1, 1, 1, 1, 1, 1, 1, 1, 1, 1, 1, 1, 1, 1, 1, 1, 1, 1, 1, 1, 1, 1, 1, 1, 1, 1, 1, 1, 1, 1, 1, 1, 1, 1, 1, 1, 1, 1, 1, 1, 1, 1, 1, 1, 1, 1, 1, 1, 1, 1, 1, 1, 1, 1, 1, 1, 1, 1, 1, 1, 1, 1, 1, 1, 1, 1, 1, 1, 1, 1, 1, 1, 1, 1, 1, 1, 1, 1, 1, 1, 1, 1, 1, 1, 1, 1, 1, 1, 1, 1, 1, 1, 1, 1, 1, 1, 1, 1, 0, 1, 1, 1, 1, 1, 1, 1, 1, 1, 1, 1, 1, 1, 1, 1, 1, 1, 1, 1, 1, 1, 1, 1, 1, 1, 1, 1, 1, 1, 1, 1, 1, 1, 1, 1, 1, 1, 1, 1, 1, 1, 1, 1, 1, 1, 1, 1, 1, 1, 1, 1, 1, 1, 1, 1, 1, 1, 1, 1, 1, 1, 1, 1, 1, 1, 1, 1, 1, 1, 1, 1, 1, 1, 1, 1, 1, 1, 1, 1, 1, 1, 1, 1, 1, 1, 1, 1, 1, 1, 1, 1, 1, 1, 1, 1, 1, 1, 1, 1, 1, 1, 1, 1, 1, 1, 1, 1, 1, 1, 1, 1, 1, 1, 1, 1, 1, 1, 1, 1, 1, 1, 1, 1, 1, 1, 1, 1, 1, 1, 1, 1, 1, 1, 1, 1, 1, 1, 1, 1, 1, 1, 1, 1, 1, 1, 1, 1, 1, 1, 1, 1, 1, 1, 1, 1, 1, 1, 1, 1, 1, 1, 1, 1, 1, 1, 1, 1, 1, 1, 1, 1, 1, 1, 1, 1, 1, 1, 1, 1, 1, 1, 1, 1, 1, 1, 1, 1, 1, 1, 1, 1, 1, 1, 1, 1, 1, 1, 1, 1, 1, 1, 1, 1, 1, 1, 1, 1, 1, 1, 1, 1, 1, 1, 1, 1, 1, 1, 1, 1, 1, 1, 1, 1, 1, 1, 1, 1, 1, 1, 1, 1, 1, 1, 1, 1, 1, 1, 1, 1, 1, 1, 1, 1, 1, 1, 1, 1])
me_cube.polygons.foreach_set('material_index', [0, 0, 0, 0, 0, 0, 0, 0, 0, 0, 0, 0, 0, 0, 0, 0, 0, 0, 0, 0, 0, 0, 0, 0, 0, 0, 0, 0, 0, 0, 0, 0, 0, 0, 0, 0, 0, 0, 0, 0, 0, 0, 0, 0, 0, 0, 0, 0, 0, 0, 0, 0, 0, 0, 0, 0, 0, 0, 0, 0, 0, 0, 0, 0, 0, 0, 0, 0, 0, 0, 0, 0, 0, 0, 0, 0, 0, 0, 0, 0, 0, 0, 0, 0, 0, 0, 0, 0, 0, 0, 0, 0, 0, 0, 0, 0, 0, 0, 0, 0, 0, 0, 0, 0, 0, 0, 0, 0, 0, 0, 0, 0, 0, 0, 0, 0, 0, 0, 0, 0, 0, 0, 0, 0, 0, 0, 0, 0, 0, 0, 0, 0, 0, 0, 0, 0, 0, 0, 0, 0, 0, 0, 0, 0, 0, 0, 0, 0, 0, 0, 0, 0, 0, 0, 0, 0, 0, 0, 0, 0, 0, 0, 0, 0, 0, 0, 0, 0, 0, 0, 0, 0, 0, 0, 0, 0, 0, 0, 0, 0, 0, 0, 0, 0, 0, 0, 0, 0, 0, 0, 0, 0, 0, 0, 0, 0, 0, 0, 0, 0, 0, 0, 0, 0, 0, 0, 0, 0, 0, 0, 0, 0, 0, 0, 0, 0, 0, 0, 0, 0, 0, 0, 0, 0, 0, 0, 0, 0, 0, 0, 0, 0, 0, 0, 0, 0, 0, 0, 0, 0, 0, 0, 0, 0, 0, 0, 0, 0, 0, 0, 0, 0, 0, 0, 0, 0, 0, 0, 0, 0, 0, 0, 0, 0, 0, 0, 0, 0, 0, 0, 0, 0, 0, 0, 0, 0, 0, 0, 0, 0, 0, 0, 0, 0, 0, 0, 0, 0, 0, 0, 0, 0, 0, 0, 0, 0, 0, 0, 0, 0, 0, 0, 0, 0, 0, 0, 0, 0, 0, 0, 0, 0, 0, 0, 0, 0, 0, 0, 0, 0, 0, 0, 0, 0, 0, 0, 0, 0, 0, 0, 0, 0, 0, 0, 0, 0, 0, 0, 0, 0, 0, 0, 0, 0, 0, 0, 0, 0, 0, 0, 0, 0, 0, 0, 0, 0, 0, 0, 0, 0, 0, 0, 0, 0, 0, 0, 0, 0, 0, 0, 0, 0, 0, 0, 0, 0, 0, 0, 0, 0, 0, 0, 0, 0, 0, 0, 0, 0, 0, 0, 0, 0, 0, 0, 0, 0, 0, 0, 0, 0, 0, 0, 0, 0, 0, 0, 0, 0, 0, 0, 0, 0, 0, 0, 0, 0, 0, 0, 0, 0, 0, 0, 0, 0, 0, 0, 0, 0, 0, 0, 0, 0, 0, 0, 0, 0, 0, 0, 0, 0, 0, 0, 0, 0, 0, 0, 0, 0, 0, 0, 0, 0, 0, 0, 0, 0, 0, 0, 0, 0, 0, 0, 0, 0, 0, 0, 0, 0, 0, 0, 1, 1, 1, 1, 1, 1, 1, 1, 1, 1, 1, 1, 1, 1, 1, 1, 1, 1, 1, 1, 1, 1, 1, 1, 1, 1, 1, 1, 1, 1, 1, 1, 1, 1, 1, 1, 1, 1, 1, 1, 1, 1, 1, 1, 1, 1, 1, 1, 1, 1, 1, 1, 1, 1, 1, 1, 1, 1, 1, 1, 1, 1, 1, 1, 1, 1, 1, 1, 1, 1, 1, 1, 1, 1, 1, 1, 1, 1, 1, 1, 1, 1, 1, 1, 1, 1, 1, 1, 1, 1, 1, 1, 1, 1, 1, 1, 1, 1, 1, 1, 1, 1, 1, 1, 1, 1, 1, 1, 1, 1, 1, 1, 1, 1, 1, 1, 0, 0, 0, 0, 0, 0, 0, 0, 0, 0, 0, 0, 0, 0, 0, 0, 0, 0, 0, 0, 0, 0, 0, 0, 0, 0, 0, 0, 0, 0, 0, 0, 0, 0, 0, 0, 0, 0, 0, 0, 0, 0, 0, 0, 0, 0, 0, 0, 0, 0, 0, 0, 0, 0, 0, 0, 0, 0, 0, 0, 0, 0, 0, 0, 0, 0, 0, 0, 0, 0, 0, 0, 0, 0, 0, 0, 0, 0, 0, 0, 0, 0, 0, 0, 0, 0, 0, 0, 0, 0, 0, 0, 0, 0, 0, 0, 0, 0, 0, 0, 0, 0, 0])
_uv = me_cube.uv_layers.new(name='UVMap')
_uv.uv.foreach_set('vector', [0.4427, 0.4587, 0.008841, 0.4587, 0.008841, 0.4241, 0.4427, 0.4241, 0.4427, 0.4241, 0.008841, 0.4241, 0.008841, 0.3895, 0.4427, 0.3895, 0.4427, 0.3895, 0.008841, 0.3895, 0.008841, 0.3549, 0.4427, 0.3549, 0.4427, 0.3549, 0.008841, 0.3549, 0.008841, 0.3203, 0.4427, 0.3203, 0.008841, 0.3203, 0.008841, 0.2857, 0.08837, 0.2857, 0.4427, 0.2857, 0.2185, 0.2857, 0.2315, 0.2511, 0.4427, 0.2511, 0.4427, 0.2511, 0.2315, 0.2511, 0.2315, 0.2165, 0.4427, 0.2165, 0.008841, 0.1819, 0.008841, 0.1473, 0.08837, 0.1819, 0.8901, 0.2185, 0.8901, 0.3675, 0.8651, 0.3675, 0.8651, 0.2185, 0.4427, 0.1127, 0.008841, 0.1127, 0.008841, 0.07805, 0.4427, 0.07805, 0.831, 0.5696, 0.8635, 0.5903, 0.8437, 0.6087, 0.8225, 0.5949, 0.4427, 0.07805, 0.008841, 0.07805, 0.008841, 0.04345, 0.4427, 0.04345, 0.4427, 0.04345, 0.008841, 0.04345, 0.008841, 0.008841, 0.4427, 0.008841, 0.8225, 0.5949, 0.8437, 0.6087, 0.8358, 0.6157, 0.819, 0.6049, 0.7317, 0.6848, 0.7229, 0.6475, 0.7497, 0.6474, 0.7554, 0.6724, 0.8816, 0.6247, 0.8816, 0.6635, 0.8552, 0.6573, 0.8555, 0.6314, 0.7322, 0.6102, 0.7572, 0.5811, 0.7731, 0.6027, 0.7561, 0.6223, 0.8322, 0.721, 0.7938, 0.7267, 0.7961, 0.6999, 0.8218, 0.696, 0.7927, 0.5664, 0.831, 0.5696, 0.8225, 0.5949, 0.797, 0.5928, 0.7571, 0.7139, 0.7317, 0.6848, 0.7554, 0.6724, 0.7721, 0.6915, 0.8635, 0.5903, 0.8816, 0.6247, 0.8555, 0.6314, 0.8437, 0.6087, 0.7229, 0.6475, 0.7322, 0.6102, 0.7561, 0.6223, 0.7497, 0.6474, 0.8816, 0.6635, 0.8638, 0.6982, 0.8431, 0.6806, 0.8552, 0.6573, 0.8638, 0.6982, 0.8322, 0.721, 0.8218, 0.696, 0.8431, 0.6806, 0.7572, 0.5811, 0.7927, 0.5664, 0.797, 0.5928, 0.7731, 0.6027, 0.7938, 0.7267, 0.7571, 0.7139, 0.7721, 0.6915, 0.7961, 0.6999, 0.6601, 0.02357, 0.6684, 0.03556, 0.6455, 0.06142, 0.6326, 0.05465, 0.6049, 0.4241, 0.5616, 0.4241, 0.5616, 0.3826, 0.6049, 0.3826, 0.6049, 0.0919, 0.5616, 0.0919, 0.5616, 0.05037, 0.6049, 0.05037, 0.6049, 0.3826, 0.5616, 0.3826, 0.5616, 0.3411, 0.6049, 0.3411, 0.6049, 0.05037, 0.5616, 0.05037, 0.5616, 0.008841, 0.6049, 0.008841, 0.6049, 0.3411, 0.5616, 0.3411, 0.5616, 0.2995, 0.6049, 0.2995, 0.6049, 0.2995, 0.5616, 0.2995, 0.5616, 0.258, 0.6049, 0.258, 0.6049, 0.258, 0.5616, 0.258, 0.5616, 0.2165, 0.6049, 0.2165, 0.6049, 0.5487, 0.5616, 0.5487, 0.5616, 0.5072, 0.6049, 0.5072, 0.6049, 0.2165, 0.5616, 0.2165, 0.5616, 0.175, 0.6049, 0.175, 0.6049, 0.5072, 0.5616, 0.5072, 0.5616, 0.4656, 0.6049, 0.4656, 0.6049, 0.175, 0.5616, 0.175, 0.5616, 0.1334, 0.6049, 0.1334, 0.6049, 0.4656, 0.5616, 0.4656, 0.5616, 0.4241, 0.6049, 0.4241, 0.6049, 0.1334, 0.5616, 0.1334, 0.5616, 0.0919, 0.6049, 0.0919, 0.5399, 0.0919, 0.511, 0.0919, 0.511, 0.05037, 0.5399, 0.05037, 0.5616, 0.5487, 0.5399, 0.5487, 0.5399, 0.5072, 0.5616, 0.5072, 0.5616, 0.5072, 0.5399, 0.5072, 0.5399, 0.4656, 0.5616, 0.4656, 0.5616, 0.0919, 0.5399, 0.0919, 0.5399, 0.05037, 0.5616, 0.05037, 0.5616, 0.05037, 0.5399, 0.05037, 0.5399, 0.008841, 0.5616, 0.008841, 0.5399, 0.3826, 0.511, 0.3826, 0.511, 0.3411, 0.5399, 0.3411, 0.5399, 0.05037, 0.511, 0.05037, 0.511, 0.008841, 0.5399, 0.008841, 0.5399, 0.3411, 0.511, 0.3411, 0.511, 0.2995, 0.5399, 0.2995, 0.5399, 0.2995, 0.511, 0.2995, 0.511, 0.258, 0.5399, 0.258, 0.5399, 0.258, 0.511, 0.258, 0.511, 0.2165, 0.5399, 0.2165, 0.5399, 0.5487, 0.511, 0.5487, 0.511, 0.5072, 0.5399, 0.5072, 0.5399, 0.2165, 0.511, 0.2165, 0.511, 0.175, 0.5399, 0.175, 0.5399, 0.5072, 0.511, 0.5072, 0.511, 0.4656, 0.5399, 0.4656, 0.5399, 0.175, 0.511, 0.175, 0.511, 0.1334, 0.5399, 0.1334, 0.5399, 0.4656, 0.511, 0.4656, 0.511, 0.4241, 0.5399, 0.4241, 0.5399, 0.1334, 0.511, 0.1334, 0.511, 0.0919, 0.5399, 0.0919, 0.5399, 0.4241, 0.511, 0.4241, 0.511, 0.3826, 0.5399, 0.3826, 0.4893, 0.4241, 0.4603, 0.4241, 0.4603, 0.3826, 0.4893, 0.3826, 0.511, 0.5487, 0.4893, 0.5487, 0.4893, 0.5072, 0.511, 0.5072, 0.511, 0.5072, 0.4893, 0.5072, 0.4893, 0.4656, 0.511, 0.4656, 0.511, 0.0919, 0.4893, 0.0919, 0.4893, 0.05037, 0.511, 0.05037, 0.511, 0.05037, 0.4893, 0.05037, 0.4893, 0.008841, 0.511, 0.008841, 0.6326, 0.1353, 0.6455, 0.1285, 0.6684, 0.1544, 0.6601, 0.1664, 0.4893, 0.0919, 0.4603, 0.0919, 0.4603, 0.05037, 0.4893, 0.05037, 0.4893, 0.3826, 0.4603, 0.3826, 0.4603, 0.3411, 0.4893, 0.3411, 0.4893, 0.05037, 0.4603, 0.05037, 0.4603, 0.008841, 0.4893, 0.008841, 0.4893, 0.3411, 0.4603, 0.3411, 0.4603, 0.2995, 0.4893, 0.2995, 0.4893, 0.2995, 0.4603, 0.2995, 0.4603, 0.258, 0.4893, 0.258, 0.4893, 0.258, 0.4603, 0.258, 0.4603, 0.2165, 0.4893, 0.2165, 0.4893, 0.5487, 0.4603, 0.5487, 0.4603, 0.5072, 0.4893, 0.5072, 0.4893, 0.2165, 0.4603, 0.2165, 0.4603, 0.175, 0.4893, 0.175, 0.4893, 0.5072, 0.4603, 0.5072, 0.4603, 0.4656, 0.4893, 0.4656, 0.4893, 0.175, 0.4603, 0.175, 0.4603, 0.1334, 0.4893, 0.1334, 0.4893, 0.4656, 0.4603, 0.4656, 0.4603, 0.4241, 0.4893, 0.4241, 0.4893, 0.1334, 0.4603, 0.1334, 0.4603, 0.0919, 0.4893, 0.0919, 0.7936, 0.1157, 0.7795, 0.1122, 0.7795, 0.0777, 0.7936, 0.07421, 0.6326, 0.05465, 0.6455, 0.06142, 0.6372, 0.09497, 0.6226, 0.09497, 0.7936, 0.07421, 0.7795, 0.0777, 0.7634, 0.0471, 0.7743, 0.03744, 0.03657, 0.517, 0.04583, 0.5255, 0.02904, 0.5509, 0.01801, 0.5458, 0.6226, 0.09497, 0.6372, 0.09497, 0.6455, 0.1285, 0.6326, 0.1353, 0.7743, 0.03744, 0.7634, 0.0471, 0.735, 0.02748, 0.7402, 0.01385, 0.7491, 0.5084, 0.7206, 0.5281, 0.7154, 0.5146, 0.7382, 0.4989, 0.6226, 0.4605, 0.6309, 0.4269, 0.6437, 0.4336, 0.6371, 0.4605, 0.7651, 0.4432, 0.7651, 0.4778, 0.7511, 0.4743, 0.7511, 0.4467, 0.6539, 0.52, 0.6309, 0.4941, 0.6437, 0.4874, 0.6621, 0.5081, 0.7206, 0.3929, 0.7491, 0.4126, 0.7382, 0.4221, 0.7154, 0.4064, 0.6862, 0.3887, 0.7206, 0.3929, 0.7154, 0.4064, 0.688, 0.4031, 0.7206, 0.5281, 0.6862, 0.5323, 0.688, 0.5179, 0.7154, 0.5146, 0.6309, 0.4269, 0.6539, 0.401, 0.6621, 0.4129, 0.6437, 0.4336, 0.7651, 0.4778, 0.7491, 0.5084, 0.7382, 0.4989, 0.7511, 0.4743, 0.6309, 0.4941, 0.6226, 0.4605, 0.6371, 0.4605, 0.6437, 0.4874, 0.7491, 0.4126, 0.7651, 0.4432, 0.7511, 0.4467, 0.7382, 0.4221, 0.6862, 0.5323, 0.6539, 0.52, 0.6621, 0.5081, 0.688, 0.5179, 0.6539, 0.401, 0.6862, 0.3887, 0.688, 0.4031, 0.6621, 0.4129, 0.8475, 0.258, 0.8475, 0.2857, 0.8113, 0.2857, 0.8113, 0.258, 0.8475, 0.06421, 0.8475, 0.0919, 0.8113, 0.0919, 0.8113, 0.06421, 0.8475, 0.2857, 0.8475, 0.3134, 0.8113, 0.3134, 0.8113, 0.2857, 0.8475, 0.0919, 0.8475, 0.1196, 0.8113, 0.1196, 0.8113, 0.0919, 0.8475, 0.3134, 0.8475, 0.3411, 0.8113, 0.3411, 0.8113, 0.3134, 0.8475, 0.1196, 0.8475, 0.1473, 0.8113, 0.1473, 0.8113, 0.1196, 0.8475, 0.3411, 0.8475, 0.3687, 0.8113, 0.3687, 0.8113, 0.3411, 0.8475, 0.1473, 0.8475, 0.175, 0.8113, 0.175, 0.8113, 0.1473, 0.8475, 0.175, 0.8475, 0.2026, 0.8113, 0.2026, 0.8113, 0.175, 0.8475, 0.2026, 0.8475, 0.2303, 0.8113, 0.2303, 0.8113, 0.2026, 0.8475, 0.008841, 0.8475, 0.03653, 0.8113, 0.03653, 0.8113, 0.008841, 0.8475, 0.2303, 0.8475, 0.258, 0.8113, 0.258, 0.8113, 0.2303, 0.8475, 0.03653, 0.8475, 0.06421, 0.8113, 0.06421, 0.8113, 0.03653, 0.7743, 0.1525, 0.7634, 0.1428, 0.7795, 0.1122, 0.7936, 0.1157, 0.6989, 0.008841, 0.7007, 0.02331, 0.6684, 0.03556, 0.6601, 0.02357, 0.7402, 0.1761, 0.735, 0.1625, 0.7634, 0.1428, 0.7743, 0.1525, 0.7402, 0.01385, 0.735, 0.02748, 0.7007, 0.02331, 0.6989, 0.008841, 0.6989, 0.1811, 0.7007, 0.1666, 0.735, 0.1625, 0.7402, 0.1761, 0.6601, 0.1664, 0.6684, 0.1544, 0.7007, 0.1666, 0.6989, 0.1811, 0.6989, 0.371, 0.7007, 0.3566, 0.735, 0.3524, 0.7402, 0.366, 0.6601, 0.2135, 0.6684, 0.2255, 0.6455, 0.2514, 0.6326, 0.2446, 0.7402, 0.366, 0.735, 0.3524, 0.7634, 0.3328, 0.7743, 0.3425, 0.6326, 0.2446, 0.6455, 0.2514, 0.6372, 0.2849, 0.6226, 0.2849, 0.7743, 0.3425, 0.7634, 0.3328, 0.7795, 0.3022, 0.7936, 0.3057, 0.6226, 0.2849, 0.6372, 0.2849, 0.6455, 0.3185, 0.6326, 0.3252, 0.7936, 0.3057, 0.7795, 0.3022, 0.7795, 0.2676, 0.7936, 0.2642, 0.7936, 0.2642, 0.7795, 0.2676, 0.7634, 0.237, 0.7743, 0.2274, 0.7743, 0.2274, 0.7634, 0.237, 0.735, 0.2174, 0.7402, 0.2038, 0.6326, 0.3252, 0.6455, 0.3185, 0.6684, 0.3443, 0.6601, 0.3563, 0.7402, 0.2038, 0.735, 0.2174, 0.7007, 0.2133, 0.6989, 0.1988, 0.6601, 0.3563, 0.6684, 0.3443, 0.7007, 0.3566, 0.6989, 0.371, 0.6989, 0.1988, 0.7007, 0.2133, 0.6684, 0.2255, 0.6601, 0.2135, 0.01803, 0.6425, 0.02913, 0.6375, 0.04596, 0.6629, 0.03659, 0.6713, 0.01801, 0.5458, 0.02904, 0.5509, 0.02066, 0.5795, 0.008841, 0.5777, 0.09989, 0.4822, 0.1017, 0.4959, 0.07059, 0.5061, 0.06434, 0.4945, 0.03659, 0.6713, 0.04596, 0.6629, 0.07071, 0.6822, 0.06436, 0.6937, 0.008841, 0.5777, 0.02066, 0.5795, 0.02069, 0.609, 0.008847, 0.6106, 0.06434, 0.4945, 0.07059, 0.5061, 0.04583, 0.5255, 0.03657, 0.517, 0.06436, 0.6937, 0.07071, 0.6822, 0.1018, 0.6923, 0.09989, 0.7061, 0.008847, 0.6106, 0.02069, 0.609, 0.02913, 0.6375, 0.01803, 0.6425, 0.2537, 0.5703, 0.2371, 0.5735, 0.2219, 0.5354, 0.2359, 0.5263, 0.1622, 0.4764, 0.1593, 0.4916, 0.1232, 0.4923, 0.1199, 0.4781, 0.1622, 0.712, 0.1594, 0.6968, 0.1944, 0.6817, 0.2035, 0.6951, 0.2537, 0.6181, 0.2371, 0.6148, 0.2371, 0.5735, 0.2537, 0.5703, 0.2035, 0.4933, 0.1944, 0.5066, 0.1593, 0.4916, 0.1622, 0.4764, 0.12, 0.7103, 0.1233, 0.6961, 0.1594, 0.6968, 0.1622, 0.712, 0.2359, 0.6621, 0.222, 0.6529, 0.2371, 0.6148, 0.2537, 0.6181, 0.2359, 0.5263, 0.2219, 0.5354, 0.1944, 0.5066, 0.2035, 0.4933, 0.2035, 0.6951, 0.1944, 0.6817, 0.222, 0.6529, 0.2359, 0.6621, 0.6137, 0.5664, 0.6108, 0.5816, 0.5747, 0.5822, 0.5714, 0.568, 0.6137, 0.802, 0.6109, 0.7867, 0.6459, 0.7717, 0.655, 0.7851, 0.7052, 0.7081, 0.6886, 0.7048, 0.6886, 0.6634, 0.7052, 0.6603, 0.655, 0.5833, 0.6459, 0.5966, 0.6108, 0.5816, 0.6137, 0.5664, 0.5715, 0.8003, 0.5748, 0.7861, 0.6109, 0.7867, 0.6137, 0.802, 0.6874, 0.7521, 0.6735, 0.7429, 0.6886, 0.7048, 0.7052, 0.7081, 0.6874, 0.6163, 0.6734, 0.6254, 0.6459, 0.5966, 0.655, 0.5833, 0.655, 0.7851, 0.6459, 0.7717, 0.6735, 0.7429, 0.6874, 0.7521, 0.7052, 0.6603, 0.6886, 0.6634, 0.6734, 0.6254, 0.6874, 0.6163, 0.4881, 0.607, 0.4973, 0.6155, 0.4805, 0.6409, 0.4695, 0.6358, 0.4695, 0.7325, 0.4806, 0.7275, 0.4975, 0.7528, 0.4881, 0.7613, 0.4695, 0.6358, 0.4805, 0.6409, 0.4722, 0.6695, 0.4603, 0.6677, 0.5514, 0.5722, 0.5532, 0.5859, 0.5221, 0.5961, 0.5158, 0.5845, 0.4881, 0.7613, 0.4975, 0.7528, 0.5222, 0.7722, 0.5159, 0.7837, 0.4603, 0.6677, 0.4722, 0.6695, 0.4722, 0.699, 0.4603, 0.7006, 0.5158, 0.5845, 0.5221, 0.5961, 0.4973, 0.6155, 0.4881, 0.607, 0.5159, 0.7837, 0.5222, 0.7722, 0.5533, 0.7823, 0.5514, 0.796, 0.4603, 0.7006, 0.4722, 0.699, 0.4806, 0.7275, 0.4695, 0.7325, 0.1199, 0.4781, 0.1232, 0.4923, 0.1017, 0.4959, 0.09989, 0.4822, 0.5514, 0.5722, 0.5714, 0.568, 0.5747, 0.5822, 0.5532, 0.5859, 0.12, 0.7103, 0.09989, 0.7061, 0.1018, 0.6923, 0.1233, 0.6961, 0.5514, 0.796, 0.5533, 0.7823, 0.5748, 0.7861, 0.5715, 0.8003, 0.07071, 0.7226, 0.1079, 0.7271, 0.09464, 0.7636, 0.07592, 0.7611, 0.108, 0.8736, 0.07074, 0.8781, 0.07489, 0.8395, 0.09367, 0.8374, 0.1079, 0.7271, 0.1388, 0.7484, 0.11, 0.7745, 0.09464, 0.7636, 0.07074, 0.8781, 0.03568, 0.8649, 0.05733, 0.8326, 0.07489, 0.8395, 0.1388, 0.7484, 0.1562, 0.7816, 0.1186, 0.7914, 0.11, 0.7745, 0.03568, 0.8649, 0.0108, 0.8368, 0.04498, 0.8183, 0.05733, 0.8326, 0.1562, 0.7816, 0.1562, 0.8191, 0.1184, 0.8103, 0.1186, 0.7914, 0.0108, 0.8368, 0.001822, 0.8004, 0.04071, 0.7999, 0.04498, 0.8183, 0.1562, 0.8191, 0.1388, 0.8523, 0.1093, 0.8269, 0.1184, 0.8103, 0.001822, 0.8004, 0.01082, 0.764, 0.04549, 0.7816, 0.04071, 0.7999, 0.01082, 0.764, 0.03568, 0.7359, 0.0582, 0.7676, 0.04549, 0.7816, 0.03568, 0.7359, 0.07071, 0.7226, 0.07592, 0.7611, 0.0582, 0.7676, 0.1388, 0.8523, 0.108, 0.8736, 0.09367, 0.8374, 0.1093, 0.8269, 0.07489, 0.8395, 0.05733, 0.8326, 0.07285, 0.8094, 0.07786, 0.8116, 0.11, 0.7745, 0.1186, 0.7914, 0.0915, 0.7983, 0.08939, 0.7933, 0.05733, 0.8326, 0.04498, 0.8183, 0.06955, 0.805, 0.07285, 0.8094, 0.1186, 0.7914, 0.1184, 0.8103, 0.0911, 0.8038, 0.0915, 0.7983, 0.04498, 0.8183, 0.04071, 0.7999, 0.06866, 0.7996, 0.06955, 0.805, 0.1184, 0.8103, 0.1093, 0.8269, 0.08811, 0.8085, 0.0911, 0.8038, 0.04071, 0.7999, 0.04549, 0.7816, 0.07048, 0.7944, 0.06866, 0.7996, 0.04549, 0.7816, 0.0582, 0.7676, 0.07448, 0.7905, 0.07048, 0.7944, 0.0582, 0.7676, 0.07592, 0.7611, 0.07973, 0.7888, 0.07448, 0.7905, 0.1093, 0.8269, 0.09367, 0.8374, 0.08337, 0.8114, 0.08811, 0.8085, 0.07592, 0.7611, 0.09464, 0.7636, 0.08512, 0.7899, 0.07973, 0.7888, 0.09367, 0.8374, 0.07489, 0.8395, 0.07786, 0.8116, 0.08337, 0.8114, 0.09464, 0.7636, 0.11, 0.7745, 0.08939, 0.7933, 0.08512, 0.7899, 0.07973, 0.7888, 0.08512, 0.7899, 0.07448, 0.7905, 0.08939, 0.7933, 0.0915, 0.7983, 0.08512, 0.7899, 0.0911, 0.8038, 0.08811, 0.8085, 0.0915, 0.7983, 0.08337, 0.8114, 0.07786, 0.8116, 0.08811, 0.8085, 0.07285, 0.8094, 0.06955, 0.805, 0.07786, 0.8116, 0.06866, 0.7996, 0.07048, 0.7944, 0.06955, 0.805, 0.08512, 0.7899, 0.0915, 0.7983, 0.07448, 0.7905, 0.06955, 0.805, 0.07048, 0.7944, 0.07786, 0.8116, 0.0915, 0.7983, 0.08811, 0.8085, 0.07448, 0.7905, 0.07786, 0.8116, 0.07048, 0.7944, 0.08811, 0.8085, 0.07048, 0.7944, 0.07448, 0.7905, 0.08811, 0.8085, 0.8218, 0.696, 0.7961, 0.6999, 0.7972, 0.6892, 0.8177, 0.6858, 0.797, 0.5928, 0.8225, 0.5949, 0.819, 0.6049, 0.7986, 0.6034, 0.8431, 0.6806, 0.8218, 0.696, 0.8177, 0.6858, 0.8348, 0.6733, 0.7731, 0.6027, 0.797, 0.5928, 0.7986, 0.6034, 0.7795, 0.6116, 0.7561, 0.6223, 0.7731, 0.6027, 0.7795, 0.6116, 0.7657, 0.6275, 0.7497, 0.6474, 0.7561, 0.6223, 0.7657, 0.6275, 0.7605, 0.6477, 0.8552, 0.6573, 0.8431, 0.6806, 0.8348, 0.6733, 0.8446, 0.6545, 0.7554, 0.6724, 0.7497, 0.6474, 0.7605, 0.6477, 0.7649, 0.6676, 0.8555, 0.6314, 0.8552, 0.6573, 0.8446, 0.6545, 0.845, 0.6337, 0.7721, 0.6915, 0.7554, 0.6724, 0.7649, 0.6676, 0.7781, 0.6827, 0.8437, 0.6087, 0.8555, 0.6314, 0.845, 0.6337, 0.8358, 0.6157, 0.7961, 0.6999, 0.7721, 0.6915, 0.7781, 0.6827, 0.7972, 0.6892, 0.2714, 0.72, 0.2714, 0.6979, 0.416, 0.6979, 0.416, 0.72, 0.2714, 0.565, 0.2714, 0.5429, 0.416, 0.5429, 0.416, 0.565, 0.2714, 0.7422, 0.2714, 0.72, 0.416, 0.72, 0.416, 0.7422, 0.2714, 0.5871, 0.2714, 0.565, 0.416, 0.565, 0.416, 0.5871, 0.2714, 0.7643, 0.2714, 0.7422, 0.416, 0.7422, 0.416, 0.7643, 0.2714, 0.6093, 0.2714, 0.5871, 0.416, 0.5871, 0.416, 0.6093, 0.2714, 0.6314, 0.2714, 0.6093, 0.416, 0.6093, 0.416, 0.6314, 0.2714, 0.6536, 0.2714, 0.6314, 0.416, 0.6314, 0.416, 0.6536, 0.2714, 0.4986, 0.2714, 0.4764, 0.416, 0.4764, 0.416, 0.4986, 0.2714, 0.6757, 0.2714, 0.6536, 0.416, 0.6536, 0.416, 0.6757, 0.2714, 0.5207, 0.2714, 0.4986, 0.416, 0.4986, 0.416, 0.5207, 0.2714, 0.6979, 0.2714, 0.6757, 0.416, 0.6757, 0.416, 0.6979, 0.2714, 0.5429, 0.2714, 0.5207, 0.416, 0.5207, 0.416, 0.5429, 0.6617, 0.9287, 0.6345, 0.9289, 0.6375, 0.913, 0.6563, 0.9118, 0.6375, 0.8197, 0.6639, 0.8237, 0.6581, 0.8394, 0.6396, 0.8361, 0.6851, 0.9132, 0.6617, 0.9287, 0.6563, 0.9118, 0.6722, 0.9019, 0.6125, 0.8285, 0.6375, 0.8197, 0.6396, 0.8361, 0.6219, 0.8422, 0.6979, 0.8893, 0.6851, 0.9132, 0.6722, 0.9019, 0.6815, 0.8856, 0.5942, 0.8478, 0.6125, 0.8285, 0.6219, 0.8422, 0.6089, 0.8554, 0.6979, 0.8626, 0.6979, 0.8893, 0.6815, 0.8856, 0.6817, 0.867, 0.5875, 0.8734, 0.5942, 0.8478, 0.6089, 0.8554, 0.6039, 0.8732, 0.6857, 0.8389, 0.6979, 0.8626, 0.6817, 0.867, 0.6735, 0.8502, 0.5936, 0.8991, 0.5875, 0.8734, 0.6039, 0.8732, 0.6078, 0.8912, 0.6639, 0.8237, 0.6857, 0.8389, 0.6735, 0.8502, 0.6581, 0.8394, 0.6108, 0.9187, 0.5936, 0.8991, 0.6078, 0.8912, 0.6201, 0.9052, 0.6345, 0.9289, 0.6108, 0.9187, 0.6201, 0.9052, 0.6375, 0.913, 0.6078, 0.8912, 0.6039, 0.8732, 0.6201, 0.9052, 0.6089, 0.8554, 0.6219, 0.8422, 0.6039, 0.8732, 0.6396, 0.8361, 0.6581, 0.8394, 0.6219, 0.8422, 0.6735, 0.8502, 0.6817, 0.867, 0.6581, 0.8394, 0.6815, 0.8856, 0.6722, 0.9019, 0.6817, 0.867, 0.6563, 0.9118, 0.6375, 0.913, 0.6722, 0.9019, 0.6039, 0.8732, 0.6219, 0.8422, 0.6201, 0.9052, 0.6219, 0.8422, 0.6581, 0.8394, 0.6201, 0.9052, 0.6722, 0.9019, 0.6375, 0.913, 0.6817, 0.867, 0.6581, 0.8394, 0.6817, 0.867, 0.6375, 0.913, 0.6375, 0.913, 0.6201, 0.9052, 0.6581, 0.8394, 0.5505, 0.9055, 0.5608, 0.8859, 0.5698, 0.8881, 0.5574, 0.9116, 0.4896, 0.8367, 0.4749, 0.8533, 0.4667, 0.849, 0.4843, 0.8291, 0.5608, 0.8859, 0.5608, 0.8637, 0.5698, 0.8615, 0.5698, 0.8881, 0.4749, 0.8533, 0.4696, 0.8748, 0.4603, 0.8748, 0.4667, 0.849, 0.5608, 0.8637, 0.5505, 0.8441, 0.5574, 0.838, 0.5698, 0.8615, 0.4696, 0.8748, 0.4749, 0.8963, 0.4667, 0.9006, 0.4603, 0.8748, 0.4749, 0.8963, 0.4896, 0.9129, 0.4843, 0.9205, 0.4667, 0.9006, 0.4896, 0.9129, 0.5103, 0.9207, 0.5092, 0.9299, 0.4843, 0.9205, 0.5505, 0.8441, 0.5323, 0.8315, 0.5356, 0.8229, 0.5574, 0.838, 0.5103, 0.9207, 0.5323, 0.918, 0.5356, 0.9267, 0.5092, 0.9299, 0.5323, 0.8315, 0.5103, 0.8288, 0.5092, 0.8197, 0.5356, 0.8229, 0.5323, 0.918, 0.5505, 0.9055, 0.5574, 0.9116, 0.5356, 0.9267, 0.5103, 0.8288, 0.4896, 0.8367, 0.4843, 0.8291, 0.5092, 0.8197, 0.9077, 0.248, 0.9077, 0.2215, 0.9294, 0.2215, 0.9294, 0.248, 0.9077, 0.03542, 0.9077, 0.008841, 0.9294, 0.008841, 0.9294, 0.03542, 0.9077, 0.2215, 0.9077, 0.1949, 0.9294, 0.1949, 0.9294, 0.2215, 0.9077, 0.1949, 0.9077, 0.1683, 0.9294, 0.1683, 0.9294, 0.1949, 0.9077, 0.1683, 0.9077, 0.1417, 0.9294, 0.1417, 0.9294, 0.1683, 0.9077, 0.3544, 0.9077, 0.3278, 0.9294, 0.3278, 0.9294, 0.3544, 0.9077, 0.1417, 0.9077, 0.1152, 0.9294, 0.1152, 0.9294, 0.1417, 0.9077, 0.3278, 0.9077, 0.3012, 0.9294, 0.3012, 0.9294, 0.3278, 0.9077, 0.1152, 0.9077, 0.08857, 0.9294, 0.08857, 0.9294, 0.1152, 0.9077, 0.3012, 0.9077, 0.2746, 0.9294, 0.2746, 0.9294, 0.3012, 0.9077, 0.08857, 0.9077, 0.062, 0.9294, 0.062, 0.9294, 0.08857, 0.9077, 0.2746, 0.9077, 0.248, 0.9294, 0.248, 0.9294, 0.2746, 0.9077, 0.062, 0.9077, 0.03542, 0.9294, 0.03542, 0.9294, 0.062, 0.8068, 0.5229, 0.7892, 0.503, 0.7974, 0.4986, 0.8121, 0.5152, 0.7892, 0.503, 0.7828, 0.4772, 0.7921, 0.4772, 0.7974, 0.4986, 0.8799, 0.4403, 0.8923, 0.4639, 0.8832, 0.4661, 0.8729, 0.4465, 0.7828, 0.4772, 0.7892, 0.4514, 0.7974, 0.4557, 0.7921, 0.4772, 0.8923, 0.4639, 0.8923, 0.4904, 0.8832, 0.4882, 0.8832, 0.4661, 0.7892, 0.4514, 0.8068, 0.4315, 0.8121, 0.4391, 0.7974, 0.4557, 0.8923, 0.4904, 0.8799, 0.514, 0.8729, 0.5078, 0.8832, 0.4882, 0.8068, 0.4315, 0.8317, 0.422, 0.8328, 0.4313, 0.8121, 0.4391, 0.8799, 0.514, 0.858, 0.5291, 0.8547, 0.5204, 0.8729, 0.5078, 0.8317, 0.422, 0.858, 0.4252, 0.8547, 0.434, 0.8328, 0.4313, 0.858, 0.5291, 0.8317, 0.5323, 0.8328, 0.523, 0.8547, 0.5204, 0.858, 0.4252, 0.8799, 0.4403, 0.8729, 0.4465, 0.8547, 0.434, 0.8317, 0.5323, 0.8068, 0.5229, 0.8121, 0.5152, 0.8328, 0.523, 0.9471, 0.4033, 0.9471, 0.3848, 0.9679, 0.3848, 0.9679, 0.4033, 0.9796, 0.6516, 0.9912, 0.6661, 0.9912, 0.695, 0.9796, 0.7095, 0.9679, 0.3373, 0.9679, 0.3559, 0.9471, 0.3559, 0.9471, 0.3373, 0.2265, 0.9634, 0.215, 0.9489, 0.215, 0.92, 0.2265, 0.9055, 0.9679, 0.3559, 0.9679, 0.3848, 0.9471, 0.3848, 0.9471, 0.3559, 0.3956, 0.9562, 0.3827, 0.962, 0.3827, 0.9041, 0.3956, 0.9099, 0.4241, 0.9562, 0.4231, 0.9705, 0.3886, 0.9685, 0.3956, 0.9562, 0.8901, 0.2185, 0.8651, 0.2185, 0.8651, 0.1981, 0.8901, 0.1981, 0.9612, 0.1578, 0.9612, 0.008841, 0.9756, 0.0233, 0.9756, 0.1722, 0.4427, 0.1473, 0.008841, 0.1473, 0.008841, 0.1127, 0.4427, 0.1127, 0.8901, 0.04915, 0.8651, 0.04915, 0.8651, 0.008841, 0.8901, 0.008841, 0.9244, 0.422, 0.9244, 0.571, 0.9099, 0.5854, 0.9099, 0.4365, 0.8901, 0.1981, 0.8651, 0.1981, 0.8651, 0.04915, 0.8901, 0.04915, 0.3886, 0.8976, 0.4231, 0.8956, 0.4241, 0.9099, 0.3956, 0.9099, 0.4372, 0.962, 0.4241, 0.9562, 0.4241, 0.9099, 0.4372, 0.9041, 0.4241, 0.9562, 0.3956, 0.9562, 0.3956, 0.9099, 0.4241, 0.9099, 0.7573, 0.9634, 0.738, 0.9634, 0.738, 0.9179, 0.7573, 0.9179, 0.7615, 0.9004, 0.7573, 0.9179, 0.738, 0.9179, 0.7338, 0.9004, 0.7724, 0.9732, 0.7573, 0.9634, 0.7573, 0.9179, 0.7724, 0.9081, 0.7229, 0.9081, 0.738, 0.9179, 0.738, 0.9634, 0.7229, 0.9732, 0.7338, 0.9809, 0.738, 0.9634, 0.7573, 0.9634, 0.7615, 0.9809, 0.8651, 0.3675, 0.8901, 0.3675, 0.8901, 0.3873, 0.8651, 0.3873, 0.9612, 0.1578, 0.9756, 0.1722, 0.9471, 0.2007, 0.9471, 0.1718, 0.9099, 0.5854, 0.9244, 0.571, 0.9384, 0.585, 0.9384, 0.6139, 0.07536, 0.2165, 0.008841, 0.2165, 0.008841, 0.1819, 0.08837, 0.1819, 0.07536, 0.2165, 0.07536, 0.2511, 0.008841, 0.2511, 0.008841, 0.2165, 0.4427, 0.2165, 0.2315, 0.2165, 0.2185, 0.1819, 0.4427, 0.1819, 0.07536, 0.2511, 0.08837, 0.2857, 0.008841, 0.2857, 0.008841, 0.2511, 0.416, 0.8127, 0.416, 0.8473, 0.3953, 0.8779, 0.3953, 0.782, 0.2652, 0.782, 0.2652, 0.8779, 0.2445, 0.8473, 0.2445, 0.8127, 0.2652, 0.782, 0.3953, 0.782, 0.3953, 0.8779, 0.2652, 0.8779, 0.4337, 0.7096, 0.4337, 0.6875, 0.4409, 0.6875, 0.4409, 0.7096, 0.4337, 0.6875, 0.4337, 0.6152, 0.4409, 0.6152, 0.4409, 0.6875, 0.4337, 0.6152, 0.4337, 0.593, 0.4409, 0.593, 0.4409, 0.6152, 0.4337, 0.593, 0.4337, 0.5709, 0.4409, 0.5709, 0.4409, 0.593, 0.9639, 0.2144, 0.982, 0.23, 0.9458, 0.23, 0.4337, 0.5709, 0.4337, 0.4986, 0.4409, 0.4986, 0.4409, 0.5709, 0.4337, 0.4986, 0.4337, 0.4764, 0.4409, 0.4764, 0.4409, 0.4986, 0.9639, 0.3237, 0.9458, 0.3081, 0.982, 0.3081, 0.9458, 0.23, 0.982, 0.23, 0.982, 0.3081, 0.9458, 0.3081, 0.09827, 0.9729, 0.0233, 0.9729, 0.0233, 0.9584, 0.09827, 0.9584, 0.814, 0.8604, 0.8178, 0.8827, 0.7411, 0.8827, 0.7449, 0.8604, 0.7449, 0.8604, 0.7229, 0.8656, 0.7229, 0.7615, 0.7449, 0.7667, 0.7449, 0.7667, 0.7411, 0.7444, 0.8178, 0.7444, 0.814, 0.7667, 0.814, 0.7667, 0.836, 0.7615, 0.836, 0.8656, 0.814, 0.8604, 0.8071, 0.7761, 0.7518, 0.7761, 0.7449, 0.7667, 0.814, 0.7667, 0.7518, 0.8511, 0.8071, 0.8511, 0.814, 0.8604, 0.7449, 0.8604, 0.7518, 0.7761, 0.7518, 0.8511, 0.7449, 0.8604, 0.7449, 0.7667, 0.8071, 0.8511, 0.8071, 0.7761, 0.814, 0.7667, 0.814, 0.8604, 0.0233, 0.9032, 0.09827, 0.9032, 0.09827, 0.9584, 0.0233, 0.9584, 0.008841, 0.9584, 0.008841, 0.9032, 0.0233, 0.9032, 0.0233, 0.9584, 0.0233, 0.8887, 0.09827, 0.8887, 0.09827, 0.9032, 0.0233, 0.9032, 0.1127, 0.9032, 0.1127, 0.9584, 0.09827, 0.9584, 0.09827, 0.9032, 0.4427, 0.2857, 0.4427, 0.3203, 0.2185, 0.2857, 0.4427, 0.1819, 0.2185, 0.1819, 0.4427, 0.1473, 0.4427, 0.1473, 0.2185, 0.1819, 0.08837, 0.1819, 0.008841, 0.1473, 0.4427, 0.3203, 0.008841, 0.3203, 0.08837, 0.2857, 0.2185, 0.2857, 0.9561, 0.4394, 0.9634, 0.4231, 0.968, 0.422, 0.8585, 0.9252, 0.8537, 0.9252, 0.8537, 0.7444, 0.8585, 0.7444, 0.9561, 0.4719, 0.968, 0.4892, 0.9634, 0.4882, 0.9266, 0.7444, 0.9314, 0.7444, 0.9314, 0.9252, 0.9266, 0.9252, 0.9088, 0.9252, 0.9088, 0.7444, 0.9266, 0.7444, 0.9266, 0.9252, 0.8585, 0.9252, 0.8585, 0.7444, 0.8763, 0.7444, 0.8763, 0.9252, 0.8763, 0.9252, 0.8763, 0.7444, 0.9088, 0.7444, 0.9088, 0.9252, 0.9561, 0.4394, 0.968, 0.422, 0.9597, 0.4556, 0.9634, 0.508, 0.968, 0.5069, 0.9561, 0.5242, 0.9634, 0.5731, 0.9561, 0.5568, 0.968, 0.5741, 0.968, 0.4892, 0.9561, 0.4719, 0.9597, 0.4556, 0.9561, 0.4394, 0.9597, 0.4556, 0.9561, 0.4719, 0.968, 0.5741, 0.9561, 0.5568, 0.9597, 0.5405, 0.968, 0.5069, 0.9597, 0.5405, 0.9561, 0.5242, 0.9561, 0.5242, 0.9597, 0.5405, 0.9561, 0.5568, 0.1973, 0.9365, 0.1669, 0.9365, 0.1669, 0.9326, 0.1973, 0.9326, 0.1973, 0.9326, 0.1669, 0.9326, 0.1669, 0.9288, 0.1973, 0.9288, 0.1973, 0.9288, 0.1669, 0.9288, 0.1669, 0.9249, 0.1973, 0.9249, 0.1973, 0.9249, 0.1669, 0.9249, 0.1669, 0.921, 0.1973, 0.921, 0.1973, 0.921, 0.1669, 0.921, 0.1669, 0.9171, 0.1973, 0.9171, 0.1973, 0.9171, 0.1669, 0.9171, 0.1669, 0.9133, 0.1973, 0.9133, 0.1973, 0.9133, 0.1669, 0.9133, 0.1669, 0.9094, 0.1973, 0.9094, 0.1973, 0.9094, 0.1669, 0.9094, 0.1669, 0.9055, 0.1973, 0.9055, 0.7907, 0.4011, 0.7843, 0.4011, 0.7952, 0.3966, 0.7952, 0.3902, 0.7952, 0.3966, 0.7907, 0.3857, 0.7843, 0.3857, 0.7907, 0.3857, 0.7798, 0.3902, 0.7798, 0.3966, 0.7798, 0.3902, 0.7843, 0.4011, 0.7843, 0.4011, 0.7798, 0.3902, 0.7907, 0.3857, 0.7952, 0.3966, 0.3636, 0.9179, 0.365, 0.9403, 0.3505, 0.9399, 0.3498, 0.9179, 0.9737, 0.8149, 0.9737, 0.8507, 0.9678, 0.8361, 0.9644, 0.8229, 0.9737, 0.9338, 0.9737, 0.9696, 0.9479, 0.955, 0.9549, 0.9418, 0.248, 0.9179, 0.2445, 0.8957, 0.2718, 0.8972, 0.2721, 0.9179, 0.365, 0.8956, 0.3636, 0.9179, 0.3498, 0.9179, 0.3505, 0.896, 0.2445, 0.9402, 0.248, 0.9179, 0.2721, 0.9179, 0.2718, 0.9387, 0.9737, 0.8583, 0.9737, 0.894, 0.9644, 0.886, 0.9678, 0.8729, 0.9737, 0.894, 0.9737, 0.9139, 0.9629, 0.9139, 0.9644, 0.886, 0.9737, 0.9139, 0.9737, 0.9338, 0.9549, 0.9418, 0.9629, 0.9139, 0.9737, 0.7394, 0.9737, 0.7751, 0.9549, 0.7672, 0.9479, 0.7539, 0.9737, 0.7751, 0.9737, 0.795, 0.9629, 0.795, 0.9549, 0.7672, 0.9737, 0.795, 0.9737, 0.8149, 0.9644, 0.8229, 0.9629, 0.795, 0.9619, 0.7267, 0.9042, 0.7258, 0.9041, 0.7187, 0.9619, 0.7196, 0.9613, 0.703, 0.9004, 0.7028, 0.8993, 0.6973, 0.9611, 0.6973, 0.9049, 0.3732, 0.913, 0.369, 0.9034, 0.3832, 0.9617, 0.6654, 0.9027, 0.666, 0.9041, 0.6597, 0.9619, 0.6588, 0.913, 0.3973, 0.9049, 0.3931, 0.9034, 0.3832, 0.9611, 0.6811, 0.8993, 0.6811, 0.9004, 0.6756, 0.9613, 0.6754, 0.9613, 0.6754, 0.9004, 0.6756, 0.9027, 0.666, 0.9617, 0.6654, 0.9611, 0.6973, 0.8993, 0.6973, 0.8993, 0.6811, 0.9611, 0.6811, 0.9619, 0.7196, 0.9041, 0.7187, 0.9027, 0.7123, 0.9617, 0.713, 0.9617, 0.713, 0.9027, 0.7123, 0.9004, 0.7028, 0.9613, 0.703, 0.9619, 0.6588, 0.9041, 0.6597, 0.9042, 0.6525, 0.9619, 0.6516, 0.927, 0.3676, 0.9338, 0.3718, 0.913, 0.369, 0.927, 0.3988, 0.913, 0.3973, 0.9338, 0.3945, 0.913, 0.369, 0.9338, 0.3718, 0.9034, 0.3832, 0.913, 0.3973, 0.9034, 0.3832, 0.9338, 0.3945, 0.9338, 0.3945, 0.9034, 0.3832, 0.9338, 0.3718, 0.3498, 0.9179, 0.3377, 0.9179, 0.3379, 0.8961, 0.3505, 0.896, 0.3498, 0.9179, 0.3505, 0.9399, 0.3379, 0.9397, 0.3377, 0.9179, 0.3122, 0.9399, 0.3119, 0.9179, 0.3377, 0.9179, 0.3379, 0.9397, 0.3122, 0.896, 0.3379, 0.8961, 0.3377, 0.9179, 0.3119, 0.9179, 0.2856, 0.8964, 0.3122, 0.896, 0.3119, 0.9179, 0.2858, 0.9179, 0.2856, 0.9395, 0.2858, 0.9179, 0.3119, 0.9179, 0.3122, 0.9399, 0.2721, 0.9179, 0.2858, 0.9179, 0.2856, 0.9395, 0.2718, 0.9387, 0.2721, 0.9179, 0.2718, 0.8972, 0.2856, 0.8964, 0.2858, 0.9179, 0.6105, 0.9587, 0.6106, 0.954, 0.6105, 0.9493, 0.6137, 0.9465, 0.6137, 0.9615, 0.9067, 0.9414, 0.9067, 0.9692, 0.8979, 0.9692, 0.8979, 0.9414, 0.9225, 0.9376, 0.9225, 0.9654, 0.9067, 0.9692, 0.9067, 0.9414, 0.8821, 0.9654, 0.8821, 0.9376, 0.8979, 0.9414, 0.8979, 0.9692, 0.8103, 0.9394, 0.7865, 0.9394, 0.7865, 0.9274, 0.8103, 0.9274, 0.6105, 0.9493, 0.6106, 0.954, 0.5756, 0.954, 0.5752, 0.9461, 0.6106, 0.954, 0.6105, 0.9587, 0.5752, 0.9619, 0.5756, 0.954, 0.6105, 0.9587, 0.6137, 0.9615, 0.5745, 0.9651, 0.5752, 0.9619, 0.6137, 0.9615, 0.6137, 0.9465, 0.6609, 0.9465, 0.6609, 0.9615, 0.6137, 0.9465, 0.6105, 0.9493, 0.5752, 0.9461, 0.5745, 0.9429, 0.8132, 0.9394, 0.8103, 0.9394, 0.8103, 0.9274, 0.8132, 0.9274, 0.5745, 0.9429, 0.5752, 0.9461, 0.5301, 0.9464, 0.5293, 0.943, 0.5752, 0.9461, 0.5756, 0.954, 0.5306, 0.954, 0.5301, 0.9464, 0.5756, 0.954, 0.5752, 0.9619, 0.5301, 0.9615, 0.5306, 0.954, 0.5752, 0.9619, 0.5745, 0.9651, 0.5293, 0.965, 0.5301, 0.9615, 0.6609, 0.9615, 0.6609, 0.9465, 0.6908, 0.9465, 0.6908, 0.9615, 0.8103, 0.9274, 0.7865, 0.9274, 0.7939, 0.8905, 0.8177, 0.8905, 0.8103, 0.9394, 0.8177, 0.9762, 0.7939, 0.9762, 0.7865, 0.9394, 0.8151, 0.9334, 0.8132, 0.9394, 0.8132, 0.9274, 0.1413, 0.9177, 0.1413, 0.9361, 0.1304, 0.9361, 0.1304, 0.9177, 0.1413, 0.9651, 0.1304, 0.9361, 0.1413, 0.9361, 0.1413, 0.9177, 0.1304, 0.9177, 0.1413, 0.8887, 0.1769, 0.8877, 0.1778, 0.8541, 0.184, 0.857, 0.1832, 0.8878, 0.2088, 0.8541, 0.2096, 0.8877, 0.2033, 0.8878, 0.2025, 0.857, 0.184, 0.857, 0.1778, 0.8541, 0.2088, 0.8541, 0.2025, 0.857, 0.2088, 0.8541, 0.1778, 0.8541, 0.1778, 0.8179, 0.2088, 0.8179, 0.1778, 0.7297, 0.1778, 0.7615, 0.1669, 0.7615, 0.2196, 0.7615, 0.2088, 0.7615, 0.2088, 0.7297, 0.1778, 0.8179, 0.1778, 0.8049, 0.2088, 0.8049, 0.2088, 0.8179, 0.1669, 0.7615, 0.1778, 0.7615, 0.1778, 0.8049, 0.1669, 0.7976, 0.1778, 0.7615, 0.2088, 0.7615, 0.2088, 0.8049, 0.1778, 0.8049, 0.2088, 0.7615, 0.2196, 0.7615, 0.2196, 0.7976, 0.2088, 0.8049, 0.4334, 0.7948, 0.4369, 0.7948, 0.4369, 0.8106, 0.4334, 0.8106, 0.8355, 0.9254, 0.8309, 0.9254, 0.8309, 0.8791, 0.8355, 0.8791, 0.8355, 0.9465, 0.8309, 0.9465, 0.8309, 0.9254, 0.8355, 0.9254, 0.8525, 0.9774, 0.8525, 0.9871, 0.8493, 0.9871, 0.8493, 0.9774, 0.9747, 0.5822, 0.9747, 0.592, 0.955, 0.592, 0.955, 0.5822, 0.8723, 0.9774, 0.8723, 0.9871, 0.8525, 0.9871, 0.8525, 0.9774, 0.4334, 0.8132, 0.4369, 0.8132, 0.4369, 0.821, 0.4334, 0.821, 0.4334, 0.7844, 0.4369, 0.7844, 0.4369, 0.7922, 0.4334, 0.7922, 0.8723, 0.9871, 0.8723, 0.9774, 0.8755, 0.9774, 0.8755, 0.9871, 0.4334, 0.8106, 0.4369, 0.8106, 0.4369, 0.8132, 0.4334, 0.8132, 0.4369, 0.7948, 0.4334, 0.7948, 0.4334, 0.7922, 0.4369, 0.7922, 0.955, 0.5822, 0.955, 0.592, 0.9518, 0.592, 0.9518, 0.5822, 0.9518, 0.592, 0.955, 0.592, 0.955, 0.6354, 0.9518, 0.6354, 0.9747, 0.592, 0.9747, 0.5822, 0.9779, 0.5822, 0.9779, 0.592, 0.955, 0.6354, 0.955, 0.6397, 0.9518, 0.6397, 0.9518, 0.6354, 0.9747, 0.6397, 0.9747, 0.6354, 0.9779, 0.6354, 0.9779, 0.6397, 0.9747, 0.592, 0.9779, 0.592, 0.9779, 0.6354, 0.9747, 0.6354, 0.4334, 0.821, 0.4369, 0.821, 0.4369, 0.8557, 0.4334, 0.8557, 0.8755, 0.9774, 0.8723, 0.9774, 0.8723, 0.934, 0.8755, 0.934, 0.8525, 0.9774, 0.8493, 0.9774, 0.8493, 0.934, 0.8525, 0.934, 0.8309, 0.9465, 0.8355, 0.9465, 0.8355, 0.9928, 0.8309, 0.9928, 0.4369, 0.7844, 0.4334, 0.7844, 0.4334, 0.7497, 0.4369, 0.7497, 0.2322, 0.7668, 0.2322, 0.7111, 0.2353, 0.7111, 0.2353, 0.7668, 0.2353, 0.7668, 0.2353, 0.7111, 0.2383, 0.7111, 0.2383, 0.7668, 0.2383, 0.7668, 0.2383, 0.7111, 0.2414, 0.7111, 0.2414, 0.7668, 0.2414, 0.7668, 0.2414, 0.7111, 0.2444, 0.7111, 0.2444, 0.7668, 0.2444, 0.7668, 0.2444, 0.7111, 0.2475, 0.7111, 0.2475, 0.7668, 0.05355, 0.05846, 0.2305, 0.06296, 0.229, 0.3018, 0.05197, 0.2973, 0.0518, 0.659, 0.05358, 0.4204, 0.2307, 0.4209, 0.2289, 0.6596, 0.264, 0.699, 0.01855, 0.7011, 0.0518, 0.659, 0.2289, 0.6596, 0.01855, 0.7011, 0.01855, 0.381, 0.05358, 0.4204, 0.0518, 0.659, 0.01855, 0.381, 0.264, 0.3788, 0.2307, 0.4209, 0.05358, 0.4204, 0.264, 0.3788, 0.264, 0.699, 0.2289, 0.6596, 0.2307, 0.4209, 0.9293, 0.01855, 0.9288, 0.05591, 0.9207, 0.05595, 0.9183, 0.01893, 0.9183, 0.01893, 0.9207, 0.05595, 0.9122, 0.05634, 0.9077, 0.02006, 0.9077, 0.02006, 0.9122, 0.05634, 0.903, 0.05712, 0.8974, 0.0216, 0.8974, 0.0216, 0.903, 0.05712, 0.8928, 0.05827, 0.8872, 0.0233, 0.8872, 0.0233, 0.8928, 0.05827, 0.8821, 0.05961, 0.8764, 0.02507, 0.9815, 0.02706, 0.9746, 0.061, 0.964, 0.05935, 0.9709, 0.02493, 0.9709, 0.02493, 0.964, 0.05935, 0.9539, 0.05799, 0.9608, 0.0229, 0.9608, 0.0229, 0.9539, 0.05799, 0.945, 0.05679, 0.9508, 0.02097, 0.9508, 0.02097, 0.945, 0.05679, 0.9368, 0.05611, 0.9403, 0.01941, 0.9403, 0.01941, 0.9368, 0.05611, 0.9288, 0.05591, 0.9293, 0.01855, 0.9288, 0.05591, 0.9286, 0.08666, 0.9211, 0.08675, 0.9207, 0.05595, 0.9207, 0.05595, 0.9211, 0.08675, 0.9133, 0.08676, 0.9122, 0.05634, 0.9122, 0.05634, 0.9133, 0.08676, 0.9047, 0.08676, 0.903, 0.05712, 0.903, 0.05712, 0.9047, 0.08676, 0.8951, 0.08693, 0.8928, 0.05827, 0.8928, 0.05827, 0.8951, 0.08693, 0.8846, 0.08747, 0.8821, 0.05961, 0.9746, 0.061, 0.972, 0.08827, 0.9616, 0.08776, 0.964, 0.05935, 0.964, 0.05935, 0.9616, 0.08776, 0.9523, 0.08738, 0.9539, 0.05799, 0.9539, 0.05799, 0.9523, 0.08738, 0.9438, 0.0869, 0.945, 0.05679, 0.945, 0.05679, 0.9438, 0.0869, 0.936, 0.0867, 0.9368, 0.05611, 0.9368, 0.05611, 0.936, 0.0867, 0.9286, 0.08666, 0.9288, 0.05591, 0.9286, 0.08666, 0.9285, 0.1162, 0.9208, 0.1161, 0.9211, 0.08675, 0.9211, 0.08675, 0.9208, 0.1161, 0.9128, 0.1157, 0.9133, 0.08676, 0.9133, 0.08676, 0.9128, 0.1157, 0.9045, 0.1152, 0.9047, 0.08676, 0.9047, 0.08676, 0.9045, 0.1152, 0.8954, 0.1146, 0.8951, 0.08693, 0.8951, 0.08693, 0.8954, 0.1146, 0.8856, 0.1146, 0.8846, 0.08747, 0.972, 0.08827, 0.9717, 0.1153, 0.9618, 0.1154, 0.9616, 0.08776, 0.9616, 0.08776, 0.9618, 0.1154, 0.9527, 0.1157, 0.9523, 0.08738, 0.9523, 0.08738, 0.9527, 0.1157, 0.9443, 0.1159, 0.9438, 0.0869, 0.9438, 0.0869, 0.9443, 0.1159, 0.9363, 0.1161, 0.936, 0.0867, 0.936, 0.0867, 0.9363, 0.1161, 0.9285, 0.1162, 0.9286, 0.08666, 0.9285, 0.1162, 0.9288, 0.2, 0.921, 0.2001, 0.9208, 0.1161, 0.9208, 0.1161, 0.921, 0.2001, 0.9129, 0.2003, 0.9128, 0.1157, 0.9128, 0.1157, 0.9129, 0.2003, 0.9048, 0.2007, 0.9045, 0.1152, 0.9045, 0.1152, 0.9048, 0.2007, 0.8956, 0.2008, 0.8954, 0.1146, 0.8954, 0.1146, 0.8956, 0.2008, 0.8857, 0.2008, 0.8856, 0.1146, 0.9717, 0.1153, 0.9718, 0.2015, 0.962, 0.2015, 0.9618, 0.1154, 0.9618, 0.1154, 0.962, 0.2015, 0.9529, 0.2009, 0.9527, 0.1157, 0.9527, 0.1157, 0.9529, 0.2009, 0.9446, 0.2004, 0.9443, 0.1159, 0.9443, 0.1159, 0.9446, 0.2004, 0.9366, 0.2, 0.9363, 0.1161, 0.9363, 0.1161, 0.9366, 0.2, 0.9288, 0.2, 0.9285, 0.1162, 0.9288, 0.2, 0.9288, 0.2296, 0.9212, 0.2296, 0.921, 0.2001, 0.921, 0.2001, 0.9212, 0.2296, 0.9134, 0.2294, 0.9129, 0.2003, 0.9129, 0.2003, 0.9134, 0.2294, 0.9048, 0.2294, 0.9048, 0.2007, 0.9048, 0.2007, 0.9048, 0.2294, 0.8952, 0.2286, 0.8956, 0.2008, 0.8956, 0.2008, 0.8952, 0.2286, 0.8847, 0.228, 0.8857, 0.2008, 0.9718, 0.2015, 0.9731, 0.2287, 0.9625, 0.2293, 0.962, 0.2015, 0.962, 0.2015, 0.9625, 0.2293, 0.9528, 0.2295, 0.9529, 0.2009, 0.9529, 0.2009, 0.9528, 0.2295, 0.9442, 0.2295, 0.9446, 0.2004, 0.9446, 0.2004, 0.9442, 0.2295, 0.9363, 0.2295, 0.9366, 0.2, 0.9366, 0.2, 0.9363, 0.2295, 0.9288, 0.2296, 0.9288, 0.2, 0.9288, 0.2296, 0.9284, 0.2607, 0.9204, 0.2605, 0.9212, 0.2296, 0.9212, 0.2296, 0.9204, 0.2605, 0.9121, 0.2598, 0.9134, 0.2294, 0.9134, 0.2294, 0.9121, 0.2598, 0.9029, 0.2589, 0.9048, 0.2294, 0.9048, 0.2294, 0.9029, 0.2589, 0.893, 0.2573, 0.8952, 0.2286, 0.8952, 0.2286, 0.893, 0.2573, 0.8823, 0.2556, 0.8847, 0.228, 0.9731, 0.2287, 0.9756, 0.2569, 0.9648, 0.2582, 0.9625, 0.2293, 0.9625, 0.2293, 0.9648, 0.2582, 0.9545, 0.2594, 0.9528, 0.2295, 0.9528, 0.2295, 0.9545, 0.2594, 0.9452, 0.2602, 0.9442, 0.2295, 0.9442, 0.2295, 0.9452, 0.2602, 0.9366, 0.2606, 0.9363, 0.2295, 0.9363, 0.2295, 0.9366, 0.2606, 0.9284, 0.2607, 0.9288, 0.2296, 0.9284, 0.2607, 0.928, 0.2985, 0.9169, 0.2976, 0.9204, 0.2605, 0.9204, 0.2605, 0.9169, 0.2976, 0.9063, 0.2961, 0.9121, 0.2598, 0.9121, 0.2598, 0.9063, 0.2961, 0.8961, 0.2941, 0.9029, 0.2589, 0.9029, 0.2589, 0.8961, 0.2941, 0.886, 0.292, 0.893, 0.2573, 0.893, 0.2573, 0.886, 0.292, 0.8753, 0.2899, 0.8823, 0.2556, 0.9756, 0.2569, 0.9815, 0.2918, 0.9706, 0.2936, 0.9648, 0.2582, 0.9648, 0.2582, 0.9706, 0.2936, 0.9602, 0.2953, 0.9545, 0.2594, 0.9545, 0.2594, 0.9602, 0.2953, 0.9499, 0.2969, 0.9452, 0.2602, 0.9452, 0.2602, 0.9499, 0.2969, 0.9391, 0.298, 0.9366, 0.2606, 0.9366, 0.2606, 0.9391, 0.298, 0.928, 0.2985, 0.9284, 0.2607, 0.229, 0.3018, 0.2305, 0.06296, 0.264, 0.02153, 0.264, 0.3417, 0.37, 0.2457, 0.3713, 0.1027, 0.4861, 0.1039, 0.4848, 0.2468, 0.05197, 0.2973, 0.229, 0.3018, 0.264, 0.3417, 0.01855, 0.3387, 0.5267, 0.9638, 0.3011, 0.9638, 0.3011, 0.7177, 0.5267, 0.7177, 0.05355, 0.05846, 0.05197, 0.2973, 0.01855, 0.3387, 0.01855, 0.01855, 0.37, 0.5953, 0.3713, 0.4523, 0.4861, 0.4535, 0.4848, 0.5964, 0.2305, 0.06296, 0.05355, 0.05846, 0.01855, 0.01855, 0.264, 0.02153, 0.8382, 0.01855, 0.8382, 0.2442, 0.5921, 0.2442, 0.5921, 0.01855, 0.3261, 0.6494, 0.5301, 0.649, 0.555, 0.6803, 0.3011, 0.6806, 0.53, 0.04973, 0.326, 0.05018, 0.3011, 0.01888, 0.555, 0.01855, 0.53, 0.3993, 0.326, 0.3998, 0.3011, 0.3685, 0.555, 0.3681, 0.3261, 0.2999, 0.5301, 0.2994, 0.555, 0.3307, 0.3011, 0.331, 0.326, 0.05018, 0.3261, 0.2999, 0.3011, 0.331, 0.3011, 0.01888, 0.5301, 0.2994, 0.53, 0.04973, 0.555, 0.01855, 0.555, 0.3307, 0.326, 0.3998, 0.3261, 0.6494, 0.3011, 0.6806, 0.3011, 0.3685, 0.5301, 0.649, 0.53, 0.3993, 0.555, 0.3681, 0.555, 0.6803, 0.37, 0.5953, 0.4848, 0.5964, 0.5301, 0.649, 0.3261, 0.6494, 0.4861, 0.1039, 0.3713, 0.1027, 0.326, 0.05018, 0.53, 0.04973, 0.4861, 0.4535, 0.3713, 0.4523, 0.326, 0.3998, 0.53, 0.3993, 0.37, 0.2457, 0.4848, 0.2468, 0.5301, 0.2994, 0.3261, 0.2999, 0.3713, 0.1027, 0.37, 0.2457, 0.3261, 0.2999, 0.326, 0.05018, 0.4848, 0.2468, 0.4861, 0.1039, 0.53, 0.04973, 0.5301, 0.2994, 0.3713, 0.4523, 0.37, 0.5953, 0.3261, 0.6494, 0.326, 0.3998, 0.4848, 0.5964, 0.4861, 0.4535, 0.53, 0.3993, 0.5301, 0.649, 0.6348, 0.8009, 0.5694, 0.8189, 0.5638, 0.7838, 0.6067, 0.7816, 0.6067, 0.7816, 0.5638, 0.7838, 0.5663, 0.7503, 0.6082, 0.7567, 0.6082, 0.7567, 0.5663, 0.7503, 0.5742, 0.7177, 0.6348, 0.7373, 0.6067, 0.7816, 0.6082, 0.7567, 0.6348, 0.7373, 0.6348, 0.8009, 0.6348, 0.8009, 0.6067, 0.7816, 0.5638, 0.7838, 0.5694, 0.8189, 0.6067, 0.7816, 0.6082, 0.7567, 0.5663, 0.7503, 0.5638, 0.7838, 0.6082, 0.7567, 0.6348, 0.7373, 0.5742, 0.7177, 0.5663, 0.7503, 0.6067, 0.7816, 0.6348, 0.8009, 0.6348, 0.7373, 0.6082, 0.7567, 0.6348, 0.8009, 0.5694, 0.8189, 0.5638, 0.7838, 0.6067, 0.7816, 0.6067, 0.7816, 0.5638, 0.7838, 0.5663, 0.7503, 0.6082, 0.7567, 0.6082, 0.7567, 0.5663, 0.7503, 0.5742, 0.7177, 0.6348, 0.7373, 0.6067, 0.7816, 0.6082, 0.7567, 0.6348, 0.7373, 0.6348, 0.8009, 0.6348, 0.8009, 0.6067, 0.7816, 0.5638, 0.7838, 0.5694, 0.8189, 0.6067, 0.7816, 0.6082, 0.7567, 0.5663, 0.7503, 0.5638, 0.7838, 0.6082, 0.7567, 0.6348, 0.7373, 0.5742, 0.7177, 0.5663, 0.7503, 0.6067, 0.7816, 0.6348, 0.8009, 0.6348, 0.7373, 0.6082, 0.7567, 0.1973, 0.9365, 0.1669, 0.9365, 0.1669, 0.9326, 0.1973, 0.9326, 0.1973, 0.9326, 0.1669, 0.9326, 0.1669, 0.9288, 0.1973, 0.9288, 0.1973, 0.9288, 0.1669, 0.9288, 0.1669, 0.9249, 0.1973, 0.9249, 0.1973, 0.9249, 0.1669, 0.9249, 0.1669, 0.921, 0.1973, 0.921, 0.1973, 0.921, 0.1669, 0.921, 0.1669, 0.9171, 0.1973, 0.9171, 0.1973, 0.9171, 0.1669, 0.9171, 0.1669, 0.9133, 0.1973, 0.9133, 0.1973, 0.9133, 0.1669, 0.9133, 0.1669, 0.9094, 0.1973, 0.9094, 0.1973, 0.9094, 0.1669, 0.9094, 0.1669, 0.9055, 0.1973, 0.9055, 0.7907, 0.4011, 0.7843, 0.4011, 0.7952, 0.3966, 0.7952, 0.3902, 0.7952, 0.3966, 0.7907, 0.3857, 0.7843, 0.3857, 0.7907, 0.3857, 0.7798, 0.3902, 0.7798, 0.3966, 0.7798, 0.3902, 0.7843, 0.4011, 0.7843, 0.4011, 0.7798, 0.3902, 0.7907, 0.3857, 0.7952, 0.3966, 0.1973, 0.9365, 0.1669, 0.9365, 0.1669, 0.9326, 0.1973, 0.9326, 0.1973, 0.9326, 0.1669, 0.9326, 0.1669, 0.9288, 0.1973, 0.9288, 0.1973, 0.9288, 0.1669, 0.9288, 0.1669, 0.9249, 0.1973, 0.9249, 0.1973, 0.9249, 0.1669, 0.9249, 0.1669, 0.921, 0.1973, 0.921, 0.1973, 0.921, 0.1669, 0.921, 0.1669, 0.9171, 0.1973, 0.9171, 0.1973, 0.9171, 0.1669, 0.9171, 0.1669, 0.9133, 0.1973, 0.9133, 0.1973, 0.9133, 0.1669, 0.9133, 0.1669, 0.9094, 0.1973, 0.9094, 0.1973, 0.9094, 0.1669, 0.9094, 0.1669, 0.9055, 0.1973, 0.9055, 0.7907, 0.4011, 0.7843, 0.4011, 0.7952, 0.3966, 0.7952, 0.3902, 0.7952, 0.3966, 0.7907, 0.3857, 0.7843, 0.3857, 0.7907, 0.3857, 0.7798, 0.3902, 0.7798, 0.3966, 0.7798, 0.3902, 0.7843, 0.4011, 0.7843, 0.4011, 0.7798, 0.3902, 0.7907, 0.3857, 0.7952, 0.3966, 0.8901, 0.2185, 0.8651, 0.2185, 0.8651, 0.3675, 0.8901, 0.3675, 0.3956, 0.9562, 0.3956, 0.9099, 0.3827, 0.9041, 0.3827, 0.962, 0.4241, 0.9562, 0.3956, 0.9562, 0.3886, 0.9685, 0.4231, 0.9705, 0.8901, 0.2185, 0.8901, 0.1981, 0.8651, 0.1981, 0.8651, 0.2185, 0.9612, 0.1578, 0.9756, 0.1722, 0.9756, 0.0233, 0.9612, 0.008841, 0.8901, 0.04915, 0.8901, 0.008841, 0.8651, 0.008841, 0.8651, 0.04915, 0.9244, 0.422, 0.9099, 0.4365, 0.9099, 0.5854, 0.9244, 0.571, 0.8901, 0.1981, 0.8901, 0.04915, 0.8651, 0.04915, 0.8651, 0.1981, 0.3886, 0.8976, 0.3956, 0.9099, 0.4241, 0.9099, 0.4231, 0.8956, 0.4372, 0.962, 0.4372, 0.9041, 0.4241, 0.9099, 0.4241, 0.9562, 0.4241, 0.9562, 0.4241, 0.9099, 0.3956, 0.9099, 0.3956, 0.9562, 0.7573, 0.9634, 0.7573, 0.9179, 0.738, 0.9179, 0.738, 0.9634, 0.7615, 0.9004, 0.7338, 0.9004, 0.738, 0.9179, 0.7573, 0.9179, 0.7724, 0.9732, 0.7724, 0.9081, 0.7573, 0.9179, 0.7573, 0.9634, 0.7229, 0.9081, 0.7229, 0.9732, 0.738, 0.9634, 0.738, 0.9179, 0.7338, 0.9809, 0.7615, 0.9809, 0.7573, 0.9634, 0.738, 0.9634, 0.8651, 0.3675, 0.8651, 0.3873, 0.8901, 0.3873, 0.8901, 0.3675, 0.9612, 0.1578, 0.9471, 0.1718, 0.9471, 0.2007, 0.9756, 0.1722, 0.9099, 0.5854, 0.9384, 0.6139, 0.9384, 0.585, 0.9244, 0.571, 0.4337, 0.7096, 0.4409, 0.7096, 0.4409, 0.6875, 0.4337, 0.6875, 0.4337, 0.6875, 0.4409, 0.6875, 0.4409, 0.6152, 0.4337, 0.6152, 0.4337, 0.6152, 0.4409, 0.6152, 0.4409, 0.593, 0.4337, 0.593, 0.4337, 0.593, 0.4409, 0.593, 0.4409, 0.5709, 0.4337, 0.5709, 0.9639, 0.2144, 0.9458, 0.23, 0.982, 0.23, 0.4337, 0.5709, 0.4409, 0.5709, 0.4409, 0.4986, 0.4337, 0.4986, 0.4337, 0.4986, 0.4409, 0.4986, 0.4409, 0.4764, 0.4337, 0.4764, 0.9639, 0.3237, 0.982, 0.3081, 0.9458, 0.3081, 0.9458, 0.23, 0.9458, 0.3081, 0.982, 0.3081, 0.982, 0.23, 0.1973, 0.9365, 0.1973, 0.9326, 0.1669, 0.9326, 0.1669, 0.9365, 0.1973, 0.9326, 0.1973, 0.9288, 0.1669, 0.9288, 0.1669, 0.9326, 0.1973, 0.9288, 0.1973, 0.9249, 0.1669, 0.9249, 0.1669, 0.9288, 0.1973, 0.9249, 0.1973, 0.921, 0.1669, 0.921, 0.1669, 0.9249, 0.1973, 0.921, 0.1973, 0.9171, 0.1669, 0.9171, 0.1669, 0.921, 0.1973, 0.9171, 0.1973, 0.9133, 0.1669, 0.9133, 0.1669, 0.9171, 0.1973, 0.9133, 0.1973, 0.9094, 0.1669, 0.9094, 0.1669, 0.9133, 0.1973, 0.9094, 0.1973, 0.9055, 0.1669, 0.9055, 0.1669, 0.9094, 0.7907, 0.4011, 0.7952, 0.3966, 0.7843, 0.4011, 0.7952, 0.3902, 0.7907, 0.3857, 0.7952, 0.3966, 0.7843, 0.3857, 0.7798, 0.3902, 0.7907, 0.3857, 0.7798, 0.3966, 0.7843, 0.4011, 0.7798, 0.3902, 0.7843, 0.4011, 0.7952, 0.3966, 0.7907, 0.3857, 0.7798, 0.3902, 0.1973, 0.9365, 0.1973, 0.9326, 0.1669, 0.9326, 0.1669, 0.9365, 0.1973, 0.9326, 0.1973, 0.9288, 0.1669, 0.9288, 0.1669, 0.9326, 0.1973, 0.9288, 0.1973, 0.9249, 0.1669, 0.9249, 0.1669, 0.9288, 0.1973, 0.9249, 0.1973, 0.921, 0.1669, 0.921, 0.1669, 0.9249, 0.1973, 0.921, 0.1973, 0.9171, 0.1669, 0.9171, 0.1669, 0.921, 0.1973, 0.9171, 0.1973, 0.9133, 0.1669, 0.9133, 0.1669, 0.9171, 0.1973, 0.9133, 0.1973, 0.9094, 0.1669, 0.9094, 0.1669, 0.9133, 0.1973, 0.9094, 0.1973, 0.9055, 0.1669, 0.9055, 0.1669, 0.9094, 0.7907, 0.4011, 0.7952, 0.3966, 0.7843, 0.4011, 0.7952, 0.3902, 0.7907, 0.3857, 0.7952, 0.3966, 0.7843, 0.3857, 0.7798, 0.3902, 0.7907, 0.3857, 0.7798, 0.3966, 0.7843, 0.4011, 0.7798, 0.3902, 0.7843, 0.4011, 0.7952, 0.3966, 0.7907, 0.3857, 0.7798, 0.3902, 0.1973, 0.9365, 0.1973, 0.9326, 0.1669, 0.9326, 0.1669, 0.9365, 0.1973, 0.9326, 0.1973, 0.9288, 0.1669, 0.9288, 0.1669, 0.9326, 0.1973, 0.9288, 0.1973, 0.9249, 0.1669, 0.9249, 0.1669, 0.9288, 0.1973, 0.9249, 0.1973, 0.921, 0.1669, 0.921, 0.1669, 0.9249, 0.1973, 0.921, 0.1973, 0.9171, 0.1669, 0.9171, 0.1669, 0.921, 0.1973, 0.9171, 0.1973, 0.9133, 0.1669, 0.9133, 0.1669, 0.9171, 0.1973, 0.9133, 0.1973, 0.9094, 0.1669, 0.9094, 0.1669, 0.9133, 0.1973, 0.9094, 0.1973, 0.9055, 0.1669, 0.9055, 0.1669, 0.9094, 0.7907, 0.4011, 0.7952, 0.3966, 0.7843, 0.4011, 0.7952, 0.3902, 0.7907, 0.3857, 0.7952, 0.3966, 0.7843, 0.3857, 0.7798, 0.3902, 0.7907, 0.3857, 0.7798, 0.3966, 0.7843, 0.4011, 0.7798, 0.3902, 0.7843, 0.4011, 0.7952, 0.3966, 0.7907, 0.3857, 0.7798, 0.3902, 0.9471, 0.4033, 0.9471, 0.3848, 0.9679, 0.3848, 0.9679, 0.4033, 0.9796, 0.6516, 0.9912, 0.6661, 0.9912, 0.695, 0.9796, 0.7095, 0.9679, 0.3373, 0.9679, 0.3559, 0.9471, 0.3559, 0.9471, 0.3373, 0.2265, 0.9634, 0.215, 0.9489, 0.215, 0.92, 0.2265, 0.9055, 0.9679, 0.3559, 0.9679, 0.3848, 0.9471, 0.3848, 0.9471, 0.3559, 0.9471, 0.4033, 0.9471, 0.3848, 0.9679, 0.3848, 0.9679, 0.4033, 0.9796, 0.6516, 0.9912, 0.6661, 0.9912, 0.695, 0.9796, 0.7095, 0.9679, 0.3373, 0.9679, 0.3559, 0.9471, 0.3559, 0.9471, 0.3373, 0.2265, 0.9634, 0.215, 0.9489, 0.215, 0.92, 0.2265, 0.9055, 0.9679, 0.3559, 0.9679, 0.3848, 0.9471, 0.3848, 0.9471, 0.3559])
me_cube.materials.append(mat_000_normal)
me_cube.materials.append(mat_001_normal)
me_cube.use_remesh_preserve_volume = False
me_cube.use_remesh_preserve_attributes = False
me_cube.use_mirror_vertex_groups = False
me_cube.use_paint_bone_selection = False
me_cube.use_paint_mask = True
me_cube.update()

# ---- objects
ob_ynykron = bpy.data.objects.new('Ynykron', me_cube)
ob_light = bpy.data.objects.new('Light', light_light)
ob_camera = bpy.data.objects.new('Camera', cam_camera)

# ---- transforms, parenting, visibility, modifiers, constraints
ob_ynykron.location = (0.0, 0.0, 0.0)
ob_ynykron.lock_rotations_4d = False
ob_ynykron.empty_display_type = 'ARROWS'
ob_ynykron.lineart.crease_threshold = 0.0
ob_light.location = (4.076, 1.005, 5.904)
ob_light.rotation_euler = (0.6503, 0.05522, 1.866)
ob_light.lock_rotations_4d = False
ob_light.empty_display_type = 'ARROWS'
ob_light.color = (0.0, 0.0, 0.0, 0.0)
ob_light.lineart.crease_threshold = 0.0
ob_camera.location = (7.359, -6.926, 4.958)
ob_camera.rotation_euler = (1.109, 0.0, 0.8149)
ob_camera.lock_rotations_4d = False
ob_camera.empty_display_type = 'ARROWS'
ob_camera.color = (0.0, 0.0, 0.0, 0.0)
ob_camera.display_type = 'WIRE'
ob_camera.lineart.crease_threshold = 0.0

# ---- collection membership
col_collection.objects.link(ob_ynykron)
col_collection.objects.link(ob_light)
col_collection.objects.link(ob_camera)

# ---- scene / render settings (as saved in the file)
scene.camera = ob_camera
scene.frame_start = 0; scene.frame_end = 0; scene.frame_set(0)
scene.render.engine = 'BLENDER_EEVEE_NEXT'
scene.cycles.use_denoising = False
scene.cycles.samples = 128
scene.cycles.sampling_pattern = 'TABULATED_SOBOL'
scene.cycles.use_adaptive_sampling = False
scene.cycles.use_light_tree = False
scene.view_settings.view_transform = 'Filmic'
bpy.context.view_layer.update()
